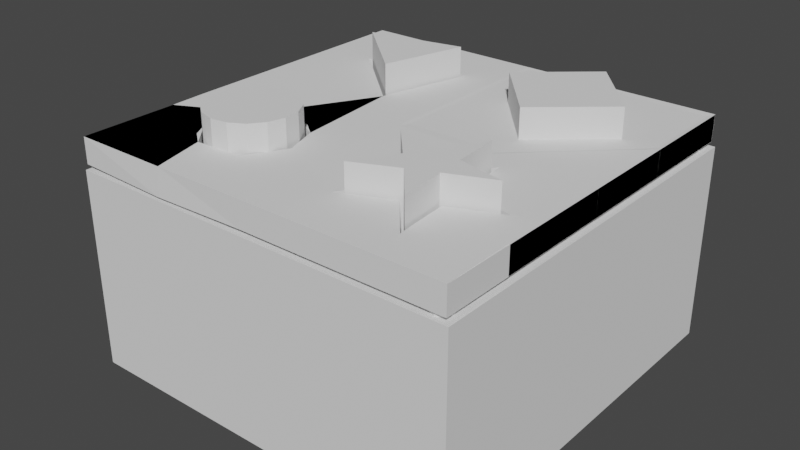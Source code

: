 # Source: Box.blend  (saved by Blender 2.80.75; exported with 4.5.12 LTS)
import bpy
from mathutils import Matrix  # noqa: F401  (used for matrix-valued properties, if any)

bpy.ops.wm.read_factory_settings(use_empty=True)
scene = bpy.context.scene
scene.name = 'Scene'

# ---- collections
col_collection = bpy.data.collections.new('Collection'); scene.collection.children.link(col_collection)

# ---- world
world_world = bpy.data.worlds.new('World'); scene.world = world_world
world_world.use_nodes = True; world_world.node_tree.nodes.clear()
_N = world_world.node_tree.nodes; _L = world_world.node_tree.links
n0 = _N.new('ShaderNodeOutputWorld'); n0.name = 'World Output'; n0.location = (300, 300)
n1 = _N.new('ShaderNodeBackground'); n1.name = 'Background'; n1.location = (10, 300)
n1.inputs[0].default_value = (0.05088, 0.05088, 0.05088, 1.0)
_L.new(n1.outputs[0], n0.inputs[0])
n0.is_active_output = True
world_world.color = (0.05088, 0.05088, 0.05088)
world_world.use_sun_shadow = False
world_world.sun_shadow_jitter_overblur = 0.0

# ---- meshes
me_cube_001 = bpy.data.meshes.new('Cube.001')
me_cube_001.from_pydata([(0.04453, -1.0, 0.1604), (0.04453, 1.0, 0.1604), (2.045, -1.0, 0.1604), (2.045, 1.0, 0.1604), (1.697, -0.8286, 0.1604), (1.515, -0.6146, 0.1604), (1.668, -0.5493, 0.1604), (1.258, -0.7281, 0.1604), (1.928, -0.4425, 0.1604), (1.405, -0.4891, 0.1604), (1.653, -0.3834, 0.1604), (1.491, -0.3461, 0.1604), (1.218, -0.2798, 0.1604), (1.632, -0.1034, 0.1604), (1.791, 0.4814, 0.1603), (1.526, 0.2532, 0.1603), (1.298, 0.5186, 0.1603), (1.563, 0.7468, 0.1603), (0.7224, 0.2148, 0.1604), (0.3064, 0.5882, 0.1604), (0.8548, 0.697, 0.1604), (0.3497, -0.5777, 0.1604), (0.364, -0.3878, 0.1604), (0.3974, -0.6622, 0.1604), (0.338, -0.4813, 0.1604), (0.5084, -0.2636, 0.1604), (0.4238, -0.3114, 0.1604), (0.4739, -0.7221, 0.1604), (0.6047, -0.2519, 0.1604), (0.5674, -0.7481, 0.1604), (0.6983, -0.2779, 0.1604), (0.6637, -0.7364, 0.1604), (0.7747, -0.3378, 0.1604), (0.7483, -0.6886, 0.1604), (0.8081, -0.6122, 0.1604), (0.8224, -0.4223, 0.1604), (0.8338, -0.5157, 0.1604), (1.545, 2.384e-07, 0.1604), (1.045, 1.0, 0.1604), (2.045, 0.0, 0.1604), (1.045, -1.0, 0.1604), (0.04453, -0.5, 0.1604), (0.5445, 1.0, 0.1604), (2.045, 0.5, 0.1604), (1.545, -1.0, 0.1604), (0.04453, 0.5, 0.1604), (1.545, 1.0, 0.1604), (2.045, -0.5, 0.1604), (0.5445, -1.0, 0.1604), (0.5445, -0.7417, 0.1604), (1.775, 0.5, 0.1603), (1.788, -0.5, 0.1604), (0.5445, 0.3745, 0.1604), (0.5445, 0.6355, 0.1604), (1.545, -0.2541, 0.1604), (1.545, 0.7308, 0.1603), (0.5445, -0.2592, 0.1604), (0.04453, 0.0, 0.1604), (0.3402, -0.5, 0.1604), (1.545, -0.6494, 0.1604), (1.545, 0.2692, 0.1603), (0.4047, 0.5, 0.1604), (1.314, 0.5, 0.1603), (0.8007, 0.5, 0.1604), (0.5445, 8.941e-08, 0.1604), (1.399, -0.5, 0.1604), (0.8319, -0.5, 0.1604), (1.045, 0.5, 0.1604), (1.045, 1.639e-07, 0.1604), (1.045, -0.5, 0.1604), (0.04453, -1.0, 0.02812), (0.04453, 1.0, 0.02812), (2.045, -1.0, 0.02812), (2.045, 1.0, 0.02812), (1.697, -0.8286, 0.02812), (1.515, -0.6146, 0.02812), (1.668, -0.5493, 0.02812), (1.258, -0.7281, 0.02812), (1.928, -0.4425, 0.02812), (1.405, -0.4891, 0.02812), (1.653, -0.3834, 0.02812), (1.491, -0.3461, 0.02812), (1.218, -0.2798, 0.02812), (1.632, -0.1034, 0.02812), (1.791, 0.4814, 0.02825), (1.526, 0.2532, 0.02825), (1.298, 0.5186, 0.02825), (1.563, 0.7468, 0.02825), (0.7224, 0.2148, 0.02812), (0.3064, 0.5882, 0.02812), (0.8548, 0.697, 0.02812), (0.3497, -0.5777, 0.02812), (0.364, -0.3878, 0.02812), (0.3974, -0.6622, 0.02812), (0.338, -0.4813, 0.02812), (0.5084, -0.2636, 0.02812), (0.4238, -0.3114, 0.02812), (0.4739, -0.7221, 0.02812), (0.6047, -0.2519, 0.02812), (0.5674, -0.7481, 0.02812), (0.6983, -0.2779, 0.02812), (0.6637, -0.7364, 0.02812), (0.7747, -0.3378, 0.02812), (0.7483, -0.6886, 0.02812), (0.8081, -0.6122, 0.02812), (0.8224, -0.4223, 0.02812), (0.8338, -0.5157, 0.02812), (1.545, 2.384e-07, 0.02812), (1.045, 1.0, 0.02812), (2.045, 0.0, 0.02812), (1.045, -1.0, 0.02812), (0.04453, -0.5, 0.02812), (0.5445, 1.0, 0.02812), (2.045, 0.5, 0.02812), (1.545, -1.0, 0.02812), (0.04453, 0.5, 0.02812), (1.545, 1.0, 0.02812), (2.045, -0.5, 0.02812), (0.5445, -1.0, 0.02812), (0.5445, -0.7417, 0.02812), (1.775, 0.5, 0.02825), (1.788, -0.5, 0.02812), (0.5445, 0.3745, 0.02812), (0.5445, 0.6355, 0.02812), (1.545, -0.2541, 0.02812), (1.545, 0.7308, 0.02825), (0.5445, -0.2592, 0.02812), (0.04453, 0.0, 0.02812), (0.3402, -0.5, 0.02812), (1.545, -0.6494, 0.02812), (1.545, 0.2692, 0.02825), (0.4047, 0.5, 0.02812), (1.314, 0.5, 0.02825), (0.8007, 0.5, 0.02812), (0.5445, 8.941e-08, 0.02812), (1.399, -0.5, 0.02812), (0.8319, -0.5, 0.02812), (1.045, 0.5, 0.02812), (1.045, 1.639e-07, 0.02812), (1.045, -0.5, 0.02812)], [], [(94, 92, 22, 24), (44, 114, 72, 2), (125, 55, 16, 86), (83, 80, 10, 13), (65, 135, 79, 9), (76, 74, 4, 6), (82, 81, 11, 12), (124, 83, 13, 54), (60, 130, 85, 15), (75, 77, 7, 5), (2, 47, 51, 6, 4, 59, 44), (51, 121, 76, 6), (79, 82, 12, 9), (41, 111, 70, 0), (53, 123, 90, 20), (132, 86, 16, 62), (100, 102, 32, 30), (61, 131, 89, 19), (120, 84, 14, 50), (96, 95, 25, 26), (136, 106, 36, 66), (51, 47, 39, 37, 54, 13, 10, 8), (98, 100, 30, 28), (102, 105, 35, 32), (92, 96, 26, 22), (93, 91, 21, 23), (58, 128, 94, 24), (104, 103, 33, 34), (126, 56, 25, 95), (103, 101, 31, 33), (97, 93, 23, 27), (106, 104, 34, 36), (54, 37, 68, 69, 65, 9, 12, 11), (119, 49, 29, 99), (80, 78, 8, 10), (63, 133, 88, 18), (5, 7, 65, 69, 40, 44, 59), (113, 73, 3, 43), (99, 29, 31, 101), (112, 71, 1, 42), (43, 3, 46, 55, 17, 50), (24, 22, 26, 25, 56, 64, 57, 41, 58), (41, 0, 48, 49, 27, 23, 21, 58), (37, 39, 43, 50, 14, 60), (57, 64, 52, 61, 45), (64, 68, 67, 63, 18, 52), (55, 46, 38, 67, 62, 16), (42, 1, 45, 61, 19, 53), (67, 38, 42, 53, 20, 63), (69, 68, 64, 56, 28, 30, 32, 35, 66), (67, 68, 37, 60, 15, 62), (40, 69, 66, 36, 34, 33, 31, 29, 49, 48), (72, 114, 129, 74, 76, 121, 117), (121, 78, 80, 83, 124, 107, 109, 117), (124, 81, 82, 79, 135, 139, 138, 107), (75, 129, 114, 110, 139, 135, 77), (113, 120, 87, 125, 116, 73), (94, 128, 111, 127, 134, 126, 95, 96, 92), (111, 128, 91, 93, 97, 119, 118, 70), (107, 130, 84, 120, 113, 109), (127, 115, 131, 122, 134), (134, 122, 88, 133, 137, 138), (125, 86, 132, 137, 108, 116), (112, 123, 89, 131, 115, 71), (137, 133, 90, 123, 112, 108), (139, 136, 105, 102, 100, 98, 126, 134, 138), (137, 132, 85, 130, 107, 138), (110, 118, 119, 99, 101, 103, 104, 106, 136, 139), (59, 129, 75, 5), (20, 90, 133, 63), (19, 89, 123, 53), (52, 122, 131, 61), (18, 88, 122, 52), (14, 84, 130, 60), (87, 120, 50, 17), (87, 17, 55, 125), (85, 132, 62, 15), (7, 77, 135, 65), (81, 124, 54, 11), (4, 74, 129, 59), (8, 78, 121, 51), (105, 136, 66, 35), (21, 91, 128, 58), (98, 28, 56, 126), (97, 27, 49, 119), (108, 112, 42, 38), (116, 108, 38, 46), (73, 116, 46, 3), (109, 113, 43, 39), (117, 109, 39, 47), (72, 117, 47, 2), (40, 110, 114, 44), (48, 118, 110, 40), (0, 70, 118, 48), (57, 127, 111, 41), (45, 115, 127, 57), (1, 71, 115, 45)])
_uv = me_cube_001.uv_layers.new(name='UVMap')
_uv.uv.foreach_set('vector', [0.375, 0.8436, 0.3125, 0.8436, 0.3125, 0.8436, 0.375, 0.8436, 0.375, 0.8125, 0.375, 0.8125, 0.375, 0.75, 0.375, 0.75, 0.0, 0.0, 0.0, 0.0, 0.0, 0.0, 0.0, 0.0, 0.0, 0.0, 0.0, 0.0, 0.0, 0.0, 0.0, 0.0, 0.0, 0.0, 0.0, 0.0, 0.0, 0.0, 0.0, 0.0, 0.0, 0.0, 0.0, 0.0, 0.0, 0.0, 0.0, 0.0, 0.0, 0.0, 0.0, 0.0, 0.0, 0.0, 0.0, 0.0, 0.0, 0.0, 0.0, 0.0, 0.0, 0.0, 0.0, 0.0, 0.5436, 0.7325, 0.5436, 0.7325, 0.5436, 0.75, 0.5436, 0.75, 0.0, 0.0, 0.0, 0.0, 0.0, 0.0, 0.0, 0.0, 0.375, 0.75, 0.375, 0.6875, 0.0, 0.0, 0.0, 0.0, 0.0, 0.0, 0.0, 0.0, 0.375, 0.8125, 0.0, 0.0, 0.0, 0.0, 0.0, 0.0, 0.0, 0.0, 0.0, 0.0, 0.0, 0.0, 0.0, 0.0, 0.0, 0.0, 0.375, 0.0625, 0.375, 0.0625, 0.375, 0.0, 0.375, 0.0, 0.4342, 0.4342, 0.4342, 0.4342, 1.0, 1.0, 1.0, 1.0, 0.0, 0.0, 0.0, 0.0, 0.0, 0.0, 0.0, 0.0, 0.0625, 0.8436, 0.0, 0.8436, 0.0, 0.8436, 0.0625, 0.8436, 0.2363, 0.0, 0.2363, 0.0, 0.0, 0.0, 0.0, 0.0, 0.5056, 0.465, 0.5436, 0.5, 0.5436, 0.5, 0.5056, 0.465, 0.25, 0.8436, 0.1875, 0.8436, 0.1875, 0.8436, 0.25, 0.8436, 0.8871, 0.8436, 0.8769, 0.8436, 0.8769, 0.8436, 0.8871, 0.8436, 0.0, 0.0, 0.375, 0.6875, 0.375, 0.625, 0.3255, 0.4386, 0.0, 0.0, 0.0, 0.0, 0.0, 0.0, 0.0, 0.0, 0.0, 0.0, 0.0625, 0.8436, 0.0625, 0.8436, 0.0, 0.0, 1.0, 0.8436, 0.9375, 0.8436, 0.9375, 0.8436, 1.0, 0.8436, 0.3125, 0.8436, 0.25, 0.8436, 0.25, 0.8436, 0.3125, 0.8436, 0.5, 0.8436, 0.4375, 0.8436, 0.4375, 0.8436, 0.5, 0.8436, 0.3871, 0.8436, 0.3871, 0.8436, 0.375, 0.8436, 0.375, 0.8436, 0.8125, 0.8436, 0.75, 0.8436, 0.75, 0.8436, 0.8125, 0.8436, 0.0, 0.0, 0.0, 0.0, 0.1875, 0.8436, 0.1875, 0.8436, 0.75, 0.8436, 0.6875, 0.8436, 0.6875, 0.8436, 0.75, 0.8436, 0.5625, 0.8436, 0.5, 0.8436, 0.5, 0.8436, 0.5625, 0.8436, 0.8769, 0.8436, 0.0, 0.0, 0.0, 0.0, 0.8769, 0.8436, 0.0, 0.0, 0.3255, 0.4386, 0.2798, 0.2193, 0.5543, 0.5271, 0.0, 0.0, 0.0, 0.0, 0.0, 0.0, 0.0, 0.0, 0.0, 0.0, 0.0, 0.0, 0.0, 0.0, 0.0, 0.0, 0.0, 0.0, 0.0, 0.0, 0.0, 0.0, 0.0, 0.0, 1.0, 0.5915, 1.0, 0.5915, 1.0, 0.0, 1.0, 0.0, 0.0, 0.0, 0.0, 0.0, 0.0, 0.0, 0.5543, 0.5271, 0.375, 0.875, 0.375, 0.8125, 0.0, 0.0, 0.375, 0.5625, 0.375, 0.5, 0.375, 0.5, 0.375, 0.5625, 0.0, 0.0, 0.0, 0.0, 0.6875, 0.8436, 0.6875, 0.8436, 0.375, 0.3125, 0.375, 0.25, 0.375, 0.25, 0.375, 0.3125, 0.375, 0.5625, 0.375, 0.5, 0.375, 0.4375, 0.0, 0.0, 0.0, 0.0, 0.5056, 0.465, 0.375, 0.8436, 0.3125, 0.8436, 0.25, 0.8436, 0.1875, 0.8436, 0.0, 0.0, 0.2341, 0.0, 0.375, 0.125, 0.375, 0.0625, 0.3871, 0.8436, 0.375, 0.0625, 0.375, 1.0, 0.375, 0.9375, 0.0, 0.0, 0.5625, 0.8436, 0.5, 0.8436, 0.4375, 0.8436, 0.3871, 0.8436, 0.3255, 0.4386, 0.375, 0.625, 0.375, 0.5625, 0.5056, 0.465, 0.5436, 0.5, 0.5436, 0.7325, 0.375, 0.125, 0.2341, 0.0, 0.5724, 0.0, 0.2363, 0.0, 0.375, 0.1875, 0.2341, 0.0, 0.2798, 0.2193, 0.4112, 0.2432, 1.0, 0.5915, 1.0, 0.0, 0.5724, 0.0, 0.0, 0.0, 0.375, 0.4375, 0.375, 0.375, 0.4112, 0.2432, 0.0, 0.0, 0.0, 0.0, 0.375, 0.3125, 0.375, 0.25, 0.375, 0.1875, 0.2363, 0.0, 0.0, 0.0, 0.4342, 0.4342, 0.4112, 0.2432, 0.375, 0.375, 0.375, 0.3125, 0.4342, 0.4342, 1.0, 1.0, 1.0, 0.5915, 0.5543, 0.5271, 0.2798, 0.2193, 0.2341, 0.0, 0.0, 0.0, 0.0, 0.0, 0.0625, 0.8436, 0.0, 0.8436, 0.9375, 0.8436, 0.8871, 0.8436, 0.4112, 0.2432, 0.2798, 0.2193, 0.3255, 0.4386, 0.5436, 0.7325, 0.5436, 0.75, 0.0, 0.0, 0.375, 0.875, 0.5543, 0.5271, 0.8871, 0.8436, 0.8769, 0.8436, 0.8125, 0.8436, 0.75, 0.8436, 0.6875, 0.8436, 0.0, 0.0, 0.0, 0.0, 0.375, 0.9375, 0.375, 0.75, 0.375, 0.8125, 0.0, 0.0, 0.0, 0.0, 0.0, 0.0, 0.0, 0.0, 0.375, 0.6875, 0.0, 0.0, 0.0, 0.0, 0.0, 0.0, 0.0, 0.0, 0.0, 0.0, 0.3255, 0.4386, 0.375, 0.625, 0.375, 0.6875, 0.0, 0.0, 0.0, 0.0, 0.0, 0.0, 0.0, 0.0, 0.0, 0.0, 0.5543, 0.5271, 0.2798, 0.2193, 0.3255, 0.4386, 0.0, 0.0, 0.0, 0.0, 0.375, 0.8125, 0.375, 0.875, 0.5543, 0.5271, 0.0, 0.0, 0.0, 0.0, 0.375, 0.5625, 0.5056, 0.465, 0.0, 0.0, 0.0, 0.0, 0.375, 0.4375, 0.375, 0.5, 0.375, 0.8436, 0.3871, 0.8436, 0.375, 0.0625, 0.375, 0.125, 0.2341, 0.0, 0.0, 0.0, 0.1875, 0.8436, 0.25, 0.8436, 0.3125, 0.8436, 0.375, 0.0625, 0.3871, 0.8436, 0.4375, 0.8436, 0.5, 0.8436, 0.5625, 0.8436, 0.0, 0.0, 0.375, 0.9375, 0.375, 1.0, 0.3255, 0.4386, 0.5436, 0.7325, 0.5436, 0.5, 0.5056, 0.465, 0.375, 0.5625, 0.375, 0.625, 0.375, 0.125, 0.375, 0.1875, 0.2363, 0.0, 0.5724, 0.0, 0.2341, 0.0, 0.2341, 0.0, 0.5724, 0.0, 1.0, 0.0, 1.0, 0.5915, 0.4112, 0.2432, 0.2798, 0.2193, 0.0, 0.0, 0.0, 0.0, 0.0, 0.0, 0.4112, 0.2432, 0.375, 0.375, 0.375, 0.4375, 0.375, 0.3125, 0.4342, 0.4342, 0.0, 0.0, 0.2363, 0.0, 0.375, 0.1875, 0.375, 0.25, 0.4112, 0.2432, 1.0, 0.5915, 1.0, 1.0, 0.4342, 0.4342, 0.375, 0.3125, 0.375, 0.375, 0.5543, 0.5271, 0.8871, 0.8436, 0.9375, 0.8436, 0.0, 0.8436, 0.0625, 0.8436, 0.0, 0.0, 0.0, 0.0, 0.2341, 0.0, 0.2798, 0.2193, 0.4112, 0.2432, 0.0, 0.0, 0.5436, 0.75, 0.5436, 0.7325, 0.3255, 0.4386, 0.2798, 0.2193, 0.375, 0.875, 0.375, 0.9375, 0.0, 0.0, 0.0, 0.0, 0.6875, 0.8436, 0.75, 0.8436, 0.8125, 0.8436, 0.8769, 0.8436, 0.8871, 0.8436, 0.5543, 0.5271, 0.0, 0.0, 0.0, 0.0, 0.0, 0.0, 0.0, 0.0, 1.0, 1.0, 1.0, 1.0, 1.0, 0.5915, 1.0, 0.5915, 0.0, 0.0, 0.0, 0.0, 0.4342, 0.4342, 0.4342, 0.4342, 0.5724, 0.0, 0.5724, 0.0, 0.2363, 0.0, 0.2363, 0.0, 1.0, 0.0, 1.0, 0.0, 0.5724, 0.0, 0.5724, 0.0, 0.5436, 0.5, 0.5436, 0.5, 0.5436, 0.7325, 0.5436, 0.7325, 0.0, 0.0, 0.5056, 0.465, 0.5056, 0.465, 0.0, 0.0, 0.0, 0.0, 0.0, 0.0, 0.0, 0.0, 0.0, 0.0, 0.5436, 0.75, 0.0, 0.0, 0.0, 0.0, 0.5436, 0.75, 0.0, 0.0, 0.0, 0.0, 0.0, 0.0, 0.0, 0.0, 0.0, 0.0, 0.0, 0.0, 0.0, 0.0, 0.0, 0.0, 0.0, 0.0, 0.0, 0.0, 0.0, 0.0, 0.0, 0.0, 0.0, 0.0, 0.0, 0.0, 0.0, 0.0, 0.0, 0.0, 0.9375, 0.8436, 0.8871, 0.8436, 0.8871, 0.8436, 0.9375, 0.8436, 0.4375, 0.8436, 0.4375, 0.8436, 0.3871, 0.8436, 0.3871, 0.8436, 0.0, 0.0, 0.0, 0.0, 0.0, 0.0, 0.0, 0.0, 0.5625, 0.8436, 0.5625, 0.8436, 0.0, 0.0, 0.0, 0.0, 0.375, 0.375, 0.375, 0.3125, 0.375, 0.3125, 0.375, 0.375, 0.375, 0.4375, 0.375, 0.375, 0.375, 0.375, 0.375, 0.4375, 0.375, 0.5, 0.375, 0.4375, 0.375, 0.4375, 0.375, 0.5, 0.375, 0.625, 0.375, 0.5625, 0.375, 0.5625, 0.375, 0.625, 0.375, 0.6875, 0.375, 0.625, 0.375, 0.625, 0.375, 0.6875, 0.375, 0.75, 0.375, 0.6875, 0.375, 0.6875, 0.375, 0.75, 0.375, 0.875, 0.375, 0.875, 0.375, 0.8125, 0.375, 0.8125, 0.375, 0.9375, 0.375, 0.9375, 0.375, 0.875, 0.375, 0.875, 0.375, 1.0, 0.375, 1.0, 0.375, 0.9375, 0.375, 0.9375, 0.375, 0.125, 0.375, 0.125, 0.375, 0.0625, 0.375, 0.0625, 0.375, 0.1875, 0.375, 0.1875, 0.375, 0.125, 0.375, 0.125, 0.375, 0.25, 0.375, 0.25, 0.375, 0.1875, 0.375, 0.1875])
me_cube_001.use_remesh_fix_poles = True
me_cube_001.use_remesh_preserve_attributes = False
me_cube_001.use_mirror_vertex_groups = False
me_cube_001.update()
me_cube_002 = bpy.data.meshes.new('Cube.002')
me_cube_002.from_pydata([(-0.225, -0.225, -0.1844), (-0.225, -0.225, 0.1844), (-0.225, 0.225, -0.1844), (-0.225, 0.225, 0.1844), (0.225, -0.225, -0.1844), (0.225, -0.225, 0.1844), (0.225, 0.225, -0.1844), (0.225, 0.225, 0.1844)], [], [(0, 1, 3, 2), (2, 3, 7, 6), (6, 7, 5, 4), (4, 5, 1, 0), (2, 6, 4, 0), (7, 3, 1, 5)])
_uv = me_cube_002.uv_layers.new(name='UVMap')
_uv.uv.foreach_set('vector', [0.375, 0.0, 0.625, 0.0, 0.625, 0.25, 0.375, 0.25, 0.375, 0.25, 0.625, 0.25, 0.625, 0.5, 0.375, 0.5, 0.375, 0.5, 0.625, 0.5, 0.625, 0.75, 0.375, 0.75, 0.375, 0.75, 0.625, 0.75, 0.625, 1.0, 0.375, 1.0, 0.125, 0.5, 0.375, 0.5, 0.375, 0.75, 0.125, 0.75, 0.625, 0.5, 0.875, 0.5, 0.875, 0.75, 0.625, 0.75])
me_cube_002.use_remesh_fix_poles = True
me_cube_002.use_remesh_preserve_attributes = False
me_cube_002.use_mirror_vertex_groups = False
me_cube_002.update()
me_plane = bpy.data.meshes.new('Plane')
me_plane.from_pydata([(-0.3, -4.967e-09, -0.1853), (0.15, -0.225, -0.1853), (-0.3, -4.967e-09, 0.1853), (0.15, 0.225, -0.1853), (0.15, -0.225, 0.1853), (0.15, 0.225, 0.1853)], [], [(0, 3, 1), (2, 4, 5), (3, 0, 2, 5), (1, 3, 5, 4), (0, 1, 4, 2)])
_uv = me_plane.uv_layers.new(name='UVMap')
_uv.uv.foreach_set('vector', [0.0, 0.0, 1.0, 1.0, 1.0, 0.0, 0.0, 0.0, 1.0, 0.0, 1.0, 1.0, 1.0, 1.0, 0.0, 0.0, 0.0, 0.0, 1.0, 1.0, 1.0, 0.0, 1.0, 1.0, 1.0, 1.0, 1.0, 0.0, 0.0, 0.0, 1.0, 0.0, 1.0, 0.0, 0.0, 0.0])
me_plane.use_remesh_fix_poles = True
me_plane.use_remesh_preserve_attributes = False
me_plane.use_mirror_vertex_groups = False
me_plane.update()
me_cylinder = bpy.data.meshes.new('Cylinder')
me_cylinder.from_pydata([(-4.638e-08, 0.2239, -0.1664), (-4.638e-08, 0.2239, 0.1664), (0.08569, 0.2069, -0.1664), (0.08569, 0.2069, 0.1664), (0.1583, 0.1583, -0.1664), (0.1583, 0.1583, 0.1664), (0.2069, 0.08569, -0.1664), (0.2069, 0.08569, 0.1664), (0.2239, 1.288e-09, -0.1664), (0.2239, 1.288e-09, 0.1664), (0.2069, -0.08569, -0.1664), (0.2069, -0.08569, 0.1664), (0.1583, -0.1583, -0.1664), (0.1583, -0.1583, 0.1664), (0.08569, -0.2069, -0.1664), (0.08569, -0.2069, 0.1664), (-1.569e-08, -0.2239, -0.1664), (-1.569e-08, -0.2239, 0.1664), (-0.08569, -0.2069, -0.1664), (-0.08569, -0.2069, 0.1664), (-0.1583, -0.1583, -0.1664), (-0.1583, -0.1583, 0.1664), (-0.2069, -0.08569, -0.1664), (-0.2069, -0.08569, 0.1664), (-0.2239, 1.284e-08, -0.1664), (-0.2239, 1.284e-08, 0.1664), (-0.2069, 0.08569, -0.1664), (-0.2069, 0.08569, 0.1664), (-0.1583, 0.1583, -0.1664), (-0.1583, 0.1583, 0.1664), (-0.08569, 0.2069, -0.1664), (-0.08569, 0.2069, 0.1664)], [], [(0, 1, 3, 2), (2, 3, 5, 4), (4, 5, 7, 6), (6, 7, 9, 8), (8, 9, 11, 10), (10, 11, 13, 12), (12, 13, 15, 14), (14, 15, 17, 16), (16, 17, 19, 18), (18, 19, 21, 20), (20, 21, 23, 22), (22, 23, 25, 24), (24, 25, 27, 26), (26, 27, 29, 28), (3, 1, 31, 29, 27, 25, 23, 21, 19, 17, 15, 13, 11, 9, 7, 5), (28, 29, 31, 30), (30, 31, 1, 0), (0, 2, 4, 6, 8, 10, 12, 14, 16, 18, 20, 22, 24, 26, 28, 30)])
_uv = me_cylinder.uv_layers.new(name='UVMap')
_uv.uv.foreach_set('vector', [1.0, 0.5, 1.0, 1.0, 0.9375, 1.0, 0.9375, 0.5, 0.9375, 0.5, 0.9375, 1.0, 0.875, 1.0, 0.875, 0.5, 0.875, 0.5, 0.875, 1.0, 0.8125, 1.0, 0.8125, 0.5, 0.8125, 0.5, 0.8125, 1.0, 0.75, 1.0, 0.75, 0.5, 0.75, 0.5, 0.75, 1.0, 0.6875, 1.0, 0.6875, 0.5, 0.6875, 0.5, 0.6875, 1.0, 0.625, 1.0, 0.625, 0.5, 0.625, 0.5, 0.625, 1.0, 0.5625, 1.0, 0.5625, 0.5, 0.5625, 0.5, 0.5625, 1.0, 0.5, 1.0, 0.5, 0.5, 0.5, 0.5, 0.5, 1.0, 0.4375, 1.0, 0.4375, 0.5, 0.4375, 0.5, 0.4375, 1.0, 0.375, 1.0, 0.375, 0.5, 0.375, 0.5, 0.375, 1.0, 0.3125, 1.0, 0.3125, 0.5, 0.3125, 0.5, 0.3125, 1.0, 0.25, 1.0, 0.25, 0.5, 0.25, 0.5, 0.25, 1.0, 0.1875, 1.0, 0.1875, 0.5, 0.1875, 0.5, 0.1875, 1.0, 0.125, 1.0, 0.125, 0.5, 0.3418, 0.4717, 0.25, 0.49, 0.1582, 0.4717, 0.08029, 0.4197, 0.02827, 0.3418, 0.01, 0.25, 0.02827, 0.1582, 0.08029, 0.08029, 0.1582, 0.02827, 0.25, 0.01, 0.3418, 0.02827, 0.4197, 0.08029, 0.4717, 0.1582, 0.49, 0.25, 0.4717, 0.3418, 0.4197, 0.4197, 0.125, 0.5, 0.125, 1.0, 0.0625, 1.0, 0.0625, 0.5, 0.0625, 0.5, 0.0625, 1.0, 0.0, 1.0, 0.0, 0.5, 0.75, 0.49, 0.8418, 0.4717, 0.9197, 0.4197, 0.9717, 0.3418, 0.99, 0.25, 0.9717, 0.1582, 0.9197, 0.08029, 0.8418, 0.02827, 0.75, 0.01, 0.6582, 0.02827, 0.5803, 0.08029, 0.5283, 0.1582, 0.51, 0.25, 0.5283, 0.3418, 0.5803, 0.4197, 0.6582, 0.4717])
me_cylinder.use_remesh_fix_poles = True
me_cylinder.use_remesh_preserve_attributes = False
me_cylinder.use_mirror_vertex_groups = False
me_cylinder.update()
me_icosphere = bpy.data.meshes.new('Icosphere')
me_icosphere.from_pydata([(0.09132, 0.07963, -0.169), (0.1039, -0.06224, -0.169), (-0.02707, -0.1181, -0.169), (-0.04751, 0.1115, -0.169), (-0.1207, -0.01075, -0.169), (0.1283, -0.3011, -0.169), (0.326, 0.02903, -0.169), (-0.2808, 0.1681, -0.169), (-0.2467, -0.2151, -0.169), (0.07314, 0.319, -0.169), (0.09132, 0.07963, 0.169), (0.1039, -0.06224, 0.169), (-0.02707, -0.1181, 0.169), (-0.1207, -0.01075, 0.169), (-0.04751, 0.1115, 0.169), (0.1283, -0.3011, 0.169), (0.326, 0.02903, 0.169), (-0.2808, 0.1681, 0.169), (-0.2467, -0.2151, 0.169), (0.07314, 0.319, 0.169)], [], [(1, 0, 6), (3, 4, 7), (4, 2, 8), (0, 3, 9), (2, 1, 5), (0, 1, 2, 4, 3), (11, 16, 10), (14, 17, 13), (13, 18, 12), (10, 19, 14), (12, 15, 11), (10, 14, 13, 12, 11), (7, 17, 14, 3), (1, 11, 15, 5), (9, 19, 10, 0), (4, 13, 17, 7), (6, 16, 11, 1), (3, 14, 19, 9), (8, 18, 13, 4), (0, 10, 16, 6), (5, 15, 12, 2), (2, 12, 18, 8)])
_uv = me_icosphere.uv_layers.new(name='UVMap')
_uv.uv.foreach_set('vector', [0.0, 0.0, 0.0, 0.0, 0.0, 0.0, 0.0, 0.0, 0.0, 0.0, 0.0, 0.0, 0.0, 0.0, 0.0, 0.0, 0.0, 0.0, 0.0, 0.0, 0.0, 0.0, 0.0, 0.0, 0.0, 0.0, 0.0, 0.0, 0.0, 0.0, 0.0, 0.0, 0.0, 0.0, 0.0, 0.0, 0.0, 0.0, 0.0, 0.0, 0.0, 0.0, 0.0, 0.0, 0.0, 0.0, 0.0, 0.0, 0.0, 0.0, 0.0, 0.0, 0.0, 0.0, 0.0, 0.0, 0.0, 0.0, 0.0, 0.0, 0.0, 0.0, 0.0, 0.0, 0.0, 0.0, 0.0, 0.0, 0.0, 0.0, 0.0, 0.0, 0.0, 0.0, 0.0, 0.0, 0.0, 0.0, 0.0, 0.0, 0.0, 0.0, 0.0, 0.0, 0.0, 0.0, 0.0, 0.0, 0.0, 0.0, 0.0, 0.0, 0.0, 0.0, 0.0, 0.0, 0.0, 0.0, 0.0, 0.0, 0.0, 0.0, 0.0, 0.0, 0.0, 0.0, 0.0, 0.0, 0.0, 0.0, 0.0, 0.0, 0.0, 0.0, 0.0, 0.0, 0.0, 0.0, 0.0, 0.0, 0.0, 0.0, 0.0, 0.0, 0.0, 0.0, 0.0, 0.0, 0.0, 0.0, 0.0, 0.0, 0.0, 0.0, 0.0, 0.0, 0.0, 0.0, 0.0, 0.0, 0.0, 0.0, 0.0, 0.0, 0.0, 0.0, 0.0, 0.0, 0.0, 0.0, 0.0, 0.0, 0.0, 0.0, 0.0, 0.0, 0.0, 0.0, 0.0, 0.0])
me_icosphere.use_remesh_preserve_volume = False
me_icosphere.use_remesh_preserve_attributes = False
me_icosphere.use_mirror_vertex_groups = False
me_icosphere.update()
me_plane_002 = bpy.data.meshes.new('Plane.002')
me_plane_002.from_pydata([(-1.0, -1.0, -0.1165), (1.0, -1.0, -0.1165), (-1.0, 1.0, -0.1165), (1.0, 1.0, -0.1165), (-0.8707, 0.8707, 0.887), (-0.8707, -0.8707, 0.887), (0.8707, -0.8707, 0.887), (0.8707, 0.8707, 0.887), (-1.0, 1.0, 0.887), (-1.0, -1.0, 0.887), (1.0, -1.0, 0.887), (1.0, 1.0, 0.887), (-0.8707, 0.8707, 0.01979), (-0.8707, -0.8707, 0.01979), (0.8707, -0.8707, 0.01979), (0.8707, 0.8707, 0.01979)], [], [(0, 2, 3, 1), (5, 6, 14, 13), (1, 3, 11, 10), (2, 0, 9, 8), (3, 2, 8, 11), (0, 1, 10, 9), (5, 4, 8, 9), (6, 5, 9, 10), (7, 6, 10, 11), (4, 7, 11, 8), (13, 14, 15, 12), (6, 7, 15, 14), (4, 5, 13, 12), (7, 4, 12, 15)])
_uv = me_plane_002.uv_layers.new(name='UVMap')
_uv.uv.foreach_set('vector', [0.0, 0.0, 0.0, 1.0, 1.0, 1.0, 1.0, 0.0, 0.06467, 0.06467, 0.9353, 0.06467, 0.9353, 0.06467, 0.06467, 0.06467, 1.0, 0.0, 1.0, 1.0, 1.0, 1.0, 1.0, 0.0, 0.0, 1.0, 0.0, 0.0, 0.0, 0.0, 0.0, 1.0, 1.0, 1.0, 0.0, 1.0, 0.0, 1.0, 1.0, 1.0, 0.0, 0.0, 1.0, 0.0, 1.0, 0.0, 0.0, 0.0, 0.06467, 0.06467, 0.06467, 0.9353, 0.0, 1.0, 0.0, 0.0, 0.9353, 0.06467, 0.06467, 0.06467, 0.0, 0.0, 1.0, 0.0, 0.9353, 0.9353, 0.9353, 0.06467, 1.0, 0.0, 1.0, 1.0, 0.06467, 0.9353, 0.9353, 0.9353, 1.0, 1.0, 0.0, 1.0, 0.06467, 0.06467, 0.9353, 0.06467, 0.9353, 0.9353, 0.06467, 0.9353, 0.9353, 0.06467, 0.9353, 0.9353, 0.9353, 0.9353, 0.9353, 0.06467, 0.06467, 0.9353, 0.06467, 0.06467, 0.06467, 0.06467, 0.06467, 0.9353, 0.9353, 0.9353, 0.06467, 0.9353, 0.06467, 0.9353, 0.9353, 0.9353])
me_plane_002.use_remesh_preserve_volume = False
me_plane_002.use_remesh_preserve_attributes = False
me_plane_002.use_mirror_vertex_groups = False
me_plane_002.update()
me_plane_005 = bpy.data.meshes.new('Plane.005')
me_plane_005.from_pydata([(-1.048, 0.6, 0.9432), (-1.048, 0.4, 0.9432), (-1.013, 0.6, 0.9286), (-1.013, 0.4, 0.9286), (-0.998, 0.6, 0.8932), (-0.998, 0.4, 0.8932), (-1.013, 0.6, 0.8578), (-1.013, 0.4, 0.8578), (-1.048, 0.6, 0.8432), (-1.048, 0.4, 0.8432), (-1.083, 0.6, 0.8578), (-1.083, 0.4, 0.8578), (-1.098, 0.6, 0.8932), (-1.098, 0.4, 0.8932), (-1.083, 0.6, 0.9286), (-1.083, 0.4, 0.9286), (-1.013, 0.4344, 0.8869), (-0.8749, 0.4344, 0.8869), (-1.013, 0.5656, 0.8869), (-0.8749, 0.5656, 0.8869), (-1.013, 0.5656, 0.9044), (-1.013, 0.4344, 0.9044), (-0.8749, 0.4344, 0.9044), (-0.8749, 0.5656, 0.9044), (-1.048, -0.4, 0.9432), (-1.048, -0.6, 0.9432), (-1.013, -0.4, 0.9286), (-1.013, -0.6, 0.9286), (-0.998, -0.4, 0.8932), (-0.998, -0.6, 0.8932), (-1.013, -0.4, 0.8578), (-1.013, -0.6, 0.8578), (-1.048, -0.4, 0.8432), (-1.048, -0.6, 0.8432), (-1.083, -0.4, 0.8578), (-1.083, -0.6, 0.8578), (-1.098, -0.4, 0.8932), (-1.098, -0.6, 0.8932), (-1.083, -0.4, 0.9286), (-1.083, -0.6, 0.9286), (-1.013, -0.5656, 0.8869), (-0.8749, -0.5656, 0.8869), (-1.013, -0.4344, 0.8869), (-0.8749, -0.4344, 0.8869), (-1.013, -0.4344, 0.9044), (-1.013, -0.5656, 0.9044), (-0.8749, -0.5656, 0.9044), (-0.8749, -0.4344, 0.9044)], [], [(0, 1, 3, 2), (2, 3, 5, 4), (4, 5, 7, 6), (6, 7, 9, 8), (8, 9, 11, 10), (10, 11, 13, 12), (3, 1, 15, 13, 11, 9, 7, 5), (12, 13, 15, 14), (14, 15, 1, 0), (0, 2, 4, 6, 8, 10, 12, 14), (16, 18, 19, 17), (21, 22, 23, 20), (17, 19, 23, 22), (18, 16, 21, 20), (19, 18, 20, 23), (16, 17, 22, 21), (24, 25, 27, 26), (26, 27, 29, 28), (28, 29, 31, 30), (30, 31, 33, 32), (32, 33, 35, 34), (34, 35, 37, 36), (27, 25, 39, 37, 35, 33, 31, 29), (36, 37, 39, 38), (38, 39, 25, 24), (24, 26, 28, 30, 32, 34, 36, 38), (40, 42, 43, 41), (45, 46, 47, 44), (41, 43, 47, 46), (42, 40, 45, 44), (43, 42, 44, 47), (40, 41, 46, 45)])
_uv = me_plane_005.uv_layers.new(name='UVMap')
_uv.uv.foreach_set('vector', [1.0, 0.5, 1.0, 1.0, 0.875, 1.0, 0.875, 0.5, 0.875, 0.5, 0.875, 1.0, 0.75, 1.0, 0.75, 0.5, 0.75, 0.5, 0.75, 1.0, 0.625, 1.0, 0.625, 0.5, 0.625, 0.5, 0.625, 1.0, 0.5, 1.0, 0.5, 0.5, 0.5, 0.5, 0.5, 1.0, 0.375, 1.0, 0.375, 0.5, 0.375, 0.5, 0.375, 1.0, 0.25, 1.0, 0.25, 0.5, 0.4197, 0.4197, 0.25, 0.49, 0.08029, 0.4197, 0.01, 0.25, 0.08029, 0.08029, 0.25, 0.01, 0.4197, 0.08029, 0.49, 0.25, 0.25, 0.5, 0.25, 1.0, 0.125, 1.0, 0.125, 0.5, 0.125, 0.5, 0.125, 1.0, 0.0, 1.0, 0.0, 0.5, 0.75, 0.49, 0.9197, 0.4197, 0.99, 0.25, 0.9197, 0.08029, 0.75, 0.01, 0.5803, 0.08029, 0.51, 0.25, 0.5803, 0.4197, 0.0, 0.0, 0.0, 1.0, 1.0, 1.0, 1.0, 0.0, 0.0, 0.0, 1.0, 0.0, 1.0, 1.0, 0.0, 1.0, 1.0, 0.0, 1.0, 1.0, 1.0, 1.0, 1.0, 0.0, 0.0, 1.0, 0.0, 0.0, 0.0, 0.0, 0.0, 1.0, 1.0, 1.0, 0.0, 1.0, 0.0, 1.0, 1.0, 1.0, 0.0, 0.0, 1.0, 0.0, 1.0, 0.0, 0.0, 0.0, 1.0, 0.5, 1.0, 1.0, 0.875, 1.0, 0.875, 0.5, 0.875, 0.5, 0.875, 1.0, 0.75, 1.0, 0.75, 0.5, 0.75, 0.5, 0.75, 1.0, 0.625, 1.0, 0.625, 0.5, 0.625, 0.5, 0.625, 1.0, 0.5, 1.0, 0.5, 0.5, 0.5, 0.5, 0.5, 1.0, 0.375, 1.0, 0.375, 0.5, 0.375, 0.5, 0.375, 1.0, 0.25, 1.0, 0.25, 0.5, 0.4197, 0.4197, 0.25, 0.49, 0.08029, 0.4197, 0.01, 0.25, 0.08029, 0.08029, 0.25, 0.01, 0.4197, 0.08029, 0.49, 0.25, 0.25, 0.5, 0.25, 1.0, 0.125, 1.0, 0.125, 0.5, 0.125, 0.5, 0.125, 1.0, 0.0, 1.0, 0.0, 0.5, 0.75, 0.49, 0.9197, 0.4197, 0.99, 0.25, 0.9197, 0.08029, 0.75, 0.01, 0.5803, 0.08029, 0.51, 0.25, 0.5803, 0.4197, 0.0, 0.0, 0.0, 1.0, 1.0, 1.0, 1.0, 0.0, 0.0, 0.0, 1.0, 0.0, 1.0, 1.0, 0.0, 1.0, 1.0, 0.0, 1.0, 1.0, 1.0, 1.0, 1.0, 0.0, 0.0, 1.0, 0.0, 0.0, 0.0, 0.0, 0.0, 1.0, 1.0, 1.0, 0.0, 1.0, 0.0, 1.0, 1.0, 1.0, 0.0, 0.0, 1.0, 0.0, 1.0, 0.0, 0.0, 0.0])
me_plane_005.use_remesh_preserve_volume = False
me_plane_005.use_remesh_preserve_attributes = False
me_plane_005.use_mirror_vertex_groups = False
me_plane_005.update()
me_bottom_hull_1 = bpy.data.meshes.new('Bottom_hull_1')
me_bottom_hull_1.from_pydata([(-0.8645, 0.8397, 0.05074), (-1.008, -1.008, -0.1245), (0.02741, -1.008, -0.1245), (-1.008, -1.008, 0.05074), (-1.008, 0.8397, -0.1245), (0.02741, 0.8397, 0.03481), (0.02741, -1.008, 0.05074), (0.02741, 0.8397, -0.1245), (-1.008, 0.8397, 0.05074), (0.02741, -0.8644, 0.05074)], [], [(6, 5, 9), (1, 2, 3), (2, 1, 4), (1, 3, 4), (4, 0, 5), (3, 2, 6), (0, 3, 6), (2, 5, 6), (2, 4, 7), (5, 2, 7), (4, 5, 7), (3, 0, 8), (0, 4, 8), (4, 3, 8), (5, 0, 9), (0, 6, 9)])
_uv = me_bottom_hull_1.uv_layers.new(name='UVMap')
_uv.uv.foreach_set('vector', [0.0, 1.0, 1.0, 1.0, 0.07762, 1.0, 0.0, 0.0, 0.0, 1.0, 0.0, 0.0, 0.0, 1.0, 0.0, 0.0, 1.0, 9.755e-05, 0.0, 0.0, 0.0, 0.0, 1.0, 9.755e-05, 1.0, 9.755e-05, 1.0, 0.1386, 1.0, 1.0, 0.0, 0.0, 0.0, 1.0, 0.0, 1.0, 1.0, 0.1386, 0.0, 0.0, 0.0, 1.0, 0.0, 1.0, 1.0, 1.0, 0.0, 1.0, 0.0, 1.0, 1.0, 9.755e-05, 1.0, 1.0, 1.0, 1.0, 0.0, 1.0, 1.0, 1.0, 1.0, 9.755e-05, 1.0, 1.0, 1.0, 1.0, 0.0, 0.0, 1.0, 0.1386, 1.0, 9.755e-05, 1.0, 0.1386, 1.0, 9.755e-05, 1.0, 9.755e-05, 1.0, 9.755e-05, 0.0, 0.0, 1.0, 9.755e-05, 1.0, 1.0, 1.0, 0.1386, 0.07762, 1.0, 1.0, 0.1386, 0.0, 1.0, 0.07762, 1.0])
me_bottom_hull_1.use_remesh_preserve_volume = False
me_bottom_hull_1.use_remesh_preserve_attributes = False
me_bottom_hull_1.use_mirror_vertex_groups = False
me_bottom_hull_1.update()
me_bottom_hull_2 = bpy.data.meshes.new('Bottom_hull_2')
me_bottom_hull_2.from_pydata([(1.015, 1.015, 0.895), (-1.008, 0.8398, -0.1245), (-1.008, 0.8398, 0.895), (-1.008, 1.015, -0.1245), (1.015, 0.8398, -0.1245), (-1.008, 1.015, 0.895), (1.015, 0.8398, 0.895), (1.015, 1.015, -0.1245)], [], [(4, 3, 7), (1, 2, 3), (2, 1, 4), (1, 3, 4), (2, 0, 5), (3, 2, 5), (0, 3, 5), (0, 2, 6), (4, 0, 6), (2, 4, 6), (3, 0, 7), (0, 4, 7)])
_uv = me_bottom_hull_2.uv_layers.new(name='UVMap')
_uv.uv.foreach_set('vector', [1.0, 0.0, 0.0, 0.0, 1.0, 0.0, 0.0, 0.0, 0.0, 1.0, 0.0, 0.0, 0.0, 1.0, 0.0, 0.0, 1.0, 0.0, 0.0, 0.0, 0.0, 0.0, 1.0, 0.0, 0.0, 1.0, 1.0, 1.0, 0.0, 1.0, 0.0, 0.0, 0.0, 1.0, 0.0, 1.0, 1.0, 1.0, 0.0, 0.0, 0.0, 1.0, 1.0, 1.0, 0.0, 1.0, 1.0, 1.0, 1.0, 0.0, 1.0, 1.0, 1.0, 1.0, 0.0, 1.0, 1.0, 0.0, 1.0, 1.0, 0.0, 0.0, 1.0, 1.0, 1.0, 0.0, 1.0, 1.0, 1.0, 0.0, 1.0, 0.0])
me_bottom_hull_2.use_remesh_preserve_volume = False
me_bottom_hull_2.use_remesh_preserve_attributes = False
me_bottom_hull_2.use_mirror_vertex_groups = False
me_bottom_hull_2.update()
me_bottom_hull_3 = bpy.data.meshes.new('Bottom_hull_3')
me_bottom_hull_3.from_pydata([(0.8556, -0.004451, 0.05074), (0.02741, -1.008, -0.1245), (1.015, -1.008, -0.1245), (0.02741, -1.008, 0.05074), (0.02741, -0.004451, -0.1245), (1.015, -1.008, 0.05074), (1.015, -0.004451, -0.1245), (0.02741, -0.004451, 0.03481), (1.015, -0.004451, 0.05074), (0.02741, -0.8645, 0.05074)], [], [(7, 3, 9), (1, 2, 3), (2, 1, 4), (1, 3, 4), (3, 2, 5), (0, 3, 5), (4, 0, 6), (2, 4, 6), (5, 2, 6), (0, 4, 7), (4, 3, 7), (0, 5, 8), (6, 0, 8), (5, 6, 8), (3, 0, 9), (0, 7, 9)])
_uv = me_bottom_hull_3.uv_layers.new(name='UVMap')
_uv.uv.foreach_set('vector', [1.0, 0.0, 0.0, 0.0, 0.1429, 0.0, 0.0, 0.0, 0.0, 1.0, 0.0, 0.0, 0.0, 1.0, 0.0, 0.0, 1.0, 0.0, 0.0, 0.0, 0.0, 0.0, 1.0, 0.0, 0.0, 0.0, 0.0, 1.0, 0.0, 1.0, 1.0, 0.8387, 0.0, 0.0, 0.0, 1.0, 1.0, 0.0, 1.0, 0.8387, 1.0, 1.0, 0.0, 1.0, 1.0, 0.0, 1.0, 1.0, 0.0, 1.0, 0.0, 1.0, 1.0, 1.0, 1.0, 0.8387, 1.0, 0.0, 1.0, 0.0, 1.0, 0.0, 0.0, 0.0, 1.0, 0.0, 1.0, 0.8387, 0.0, 1.0, 1.0, 1.0, 1.0, 1.0, 1.0, 0.8387, 1.0, 1.0, 0.0, 1.0, 1.0, 1.0, 1.0, 1.0, 0.0, 0.0, 1.0, 0.8387, 0.1429, 0.0, 1.0, 0.8387, 1.0, 0.0, 0.1429, 0.0])
me_bottom_hull_3.use_remesh_preserve_volume = False
me_bottom_hull_3.use_remesh_preserve_attributes = False
me_bottom_hull_3.use_mirror_vertex_groups = False
me_bottom_hull_3.update()
me_bottom_hull_4 = bpy.data.meshes.new('Bottom_hull_4')
me_bottom_hull_4.from_pydata([(0.8398, 0.8398, 0.03481), (0.02741, -0.004451, -0.1245), (0.02741, -0.004451, 0.03481), (0.02741, 0.8398, -0.1245), (0.8398, -0.004451, -0.1245), (0.8398, -0.004451, 0.03481), (0.02741, 0.8398, 0.03481), (0.8398, 0.8398, -0.1245)], [], [(4, 3, 7), (1, 2, 3), (2, 1, 4), (1, 3, 4), (0, 2, 5), (4, 0, 5), (2, 4, 5), (2, 0, 6), (3, 2, 6), (0, 3, 6), (3, 0, 7), (0, 4, 7)])
_uv = me_bottom_hull_4.uv_layers.new(name='UVMap')
_uv.uv.foreach_set('vector', [0.0, 1.0, 1.0, 0.0, 1.0, 1.0, 0.0, 0.0, 0.0, 0.0, 1.0, 0.0, 0.0, 0.0, 0.0, 0.0, 0.0, 1.0, 0.0, 0.0, 1.0, 0.0, 0.0, 1.0, 1.0, 1.0, 0.0, 0.0, 0.0, 1.0, 0.0, 1.0, 1.0, 1.0, 0.0, 1.0, 0.0, 0.0, 0.0, 1.0, 0.0, 1.0, 0.0, 0.0, 1.0, 1.0, 1.0, 0.0, 1.0, 0.0, 0.0, 0.0, 1.0, 0.0, 1.0, 1.0, 1.0, 0.0, 1.0, 0.0, 1.0, 0.0, 1.0, 1.0, 1.0, 1.0, 1.0, 1.0, 0.0, 1.0, 1.0, 1.0])
me_bottom_hull_4.use_remesh_preserve_volume = False
me_bottom_hull_4.use_remesh_preserve_attributes = False
me_bottom_hull_4.use_mirror_vertex_groups = False
me_bottom_hull_4.update()
me_bottom_hull_5 = bpy.data.meshes.new('Bottom_hull_5')
me_bottom_hull_5.from_pydata([(0.0273, -0.8646, 0.895), (-1.008, -1.008, 0.05082), (0.01139, -1.008, 0.6082), (-1.008, -1.008, 0.895), (-1.008, -0.8487, 0.05082), (0.0273, -0.8646, 0.05082), (-1.008, -0.8487, 0.895), (0.02741, -1.008, 0.05082), (0.0273, -1.008, 0.895), (-0.8646, -0.8487, 0.05082), (-0.8646, -0.8487, 0.895)], [], [(0, 9, 10), (1, 2, 3), (1, 3, 4), (1, 4, 5), (3, 0, 6), (4, 3, 6), (2, 1, 7), (1, 5, 7), (5, 0, 7), (3, 2, 8), (0, 3, 8), (7, 0, 8), (2, 7, 8), (5, 4, 9), (0, 5, 9), (4, 6, 9), (9, 6, 10), (6, 0, 10)])
_uv = me_bottom_hull_5.uv_layers.new(name='UVMap')
_uv.uv.foreach_set('vector', [0.9999, 1.0, 0.1385, 0.0, 0.1385, 1.0, 0.0, 0.0, 0.9845, 0.6602, 0.0, 1.0, 0.0, 0.0, 0.0, 1.0, 0.0, 0.0, 0.0, 0.0, 0.0, 0.0, 0.9999, 0.0, 0.0, 1.0, 0.9999, 1.0, 0.0, 1.0, 0.0, 0.0, 0.0, 1.0, 0.0, 1.0, 0.9845, 0.6602, 0.0, 0.0, 1.0, 0.0, 0.0, 0.0, 0.9999, 0.0, 1.0, 0.0, 0.9999, 0.0, 0.9999, 1.0, 1.0, 0.0, 0.0, 1.0, 0.9845, 0.6602, 0.9999, 1.0, 0.9999, 1.0, 0.0, 1.0, 0.9999, 1.0, 1.0, 0.0, 0.9999, 1.0, 0.9999, 1.0, 0.9845, 0.6602, 1.0, 0.0, 0.9999, 1.0, 0.9999, 0.0, 0.0, 0.0, 0.1385, 0.0, 0.9999, 1.0, 0.9999, 0.0, 0.1385, 0.0, 0.0, 0.0, 0.0, 1.0, 0.1385, 0.0, 0.1385, 0.0, 0.0, 1.0, 0.1385, 1.0, 0.0, 1.0, 0.9999, 1.0, 0.1385, 1.0])
me_bottom_hull_5.use_remesh_preserve_volume = False
me_bottom_hull_5.use_remesh_preserve_attributes = False
me_bottom_hull_5.use_mirror_vertex_groups = False
me_bottom_hull_5.update()
me_bottom_hull_6 = bpy.data.meshes.new('Bottom_hull_6')
me_bottom_hull_6.from_pydata([(-1.008, -0.8487, 0.05082), (-0.8646, 0.8397, 0.895), (-0.8646, 0.8397, 0.05082), (-1.008, 0.8397, 0.895), (-0.8646, -0.8487, 0.895), (-1.008, 0.8397, 0.05082), (-0.8646, -0.8487, 0.05082), (-1.008, -0.8487, 0.895)], [], [(4, 3, 7), (1, 2, 3), (2, 1, 4), (1, 3, 4), (2, 0, 5), (3, 2, 5), (0, 3, 5), (0, 2, 6), (4, 0, 6), (2, 4, 6), (3, 0, 7), (0, 4, 7)])
_uv = me_bottom_hull_6.uv_layers.new(name='UVMap')
_uv.uv.foreach_set('vector', [0.0, 1.0, 1.0, 1.0, 0.0, 1.0, 1.0, 1.0, 1.0, 0.0, 1.0, 1.0, 1.0, 0.0, 1.0, 1.0, 0.0, 1.0, 1.0, 1.0, 1.0, 1.0, 0.0, 1.0, 1.0, 0.0, 0.0, 0.0, 1.0, 0.0, 1.0, 1.0, 1.0, 0.0, 1.0, 0.0, 0.0, 0.0, 1.0, 1.0, 1.0, 0.0, 0.0, 0.0, 1.0, 0.0, 0.0, 0.0, 0.0, 1.0, 0.0, 0.0, 0.0, 0.0, 1.0, 0.0, 0.0, 1.0, 0.0, 0.0, 1.0, 1.0, 0.0, 0.0, 0.0, 1.0, 0.0, 0.0, 0.0, 1.0, 0.0, 1.0])
me_bottom_hull_6.use_remesh_preserve_volume = False
me_bottom_hull_6.use_remesh_preserve_attributes = False
me_bottom_hull_6.use_mirror_vertex_groups = False
me_bottom_hull_6.update()
me_bottom_hull_7 = bpy.data.meshes.new('Bottom_hull_7')
me_bottom_hull_7.from_pydata([(0.8398, -1.008, 0.05082), (1.015, -0.004451, 0.895), (1.015, -0.004451, 0.05082), (1.015, -1.008, 0.895), (0.8557, -0.004451, 0.895), (1.015, -1.008, 0.05082), (0.8398, -1.008, 0.895), (0.8557, -0.004451, 0.05082), (0.8398, -0.8645, 0.05082), (0.8398, -0.8645, 0.895)], [], [(4, 8, 9), (2, 1, 3), (1, 2, 4), (3, 1, 4), (0, 2, 5), (2, 3, 5), (3, 0, 5), (0, 3, 6), (3, 4, 6), (2, 0, 7), (4, 2, 7), (4, 7, 8), (0, 6, 8), (7, 0, 8), (8, 6, 9), (6, 4, 9)])
_uv = me_bottom_hull_7.uv_layers.new(name='UVMap')
_uv.uv.foreach_set('vector', [1.0, 1.0, 0.1429, 0.0, 0.1429, 1.0, 1.0, 0.0, 1.0, 1.0, 0.0, 1.0, 1.0, 1.0, 1.0, 0.0, 1.0, 1.0, 0.0, 1.0, 1.0, 1.0, 1.0, 1.0, 0.0, 0.0, 1.0, 0.0, 0.0, 0.0, 1.0, 0.0, 0.0, 1.0, 0.0, 0.0, 0.0, 1.0, 0.0, 0.0, 0.0, 0.0, 0.0, 0.0, 0.0, 1.0, 0.0, 1.0, 0.0, 1.0, 1.0, 1.0, 0.0, 1.0, 1.0, 0.0, 0.0, 0.0, 1.0, 0.0, 1.0, 1.0, 1.0, 0.0, 1.0, 0.0, 1.0, 1.0, 1.0, 0.0, 0.1429, 0.0, 0.0, 0.0, 0.0, 1.0, 0.1429, 0.0, 1.0, 0.0, 0.0, 0.0, 0.1429, 0.0, 0.1429, 0.0, 0.0, 1.0, 0.1429, 1.0, 0.0, 1.0, 1.0, 1.0, 0.1429, 1.0])
me_bottom_hull_7.use_remesh_preserve_volume = False
me_bottom_hull_7.use_remesh_preserve_attributes = False
me_bottom_hull_7.use_mirror_vertex_groups = False
me_bottom_hull_7.update()
me_bottom_hull_8 = bpy.data.meshes.new('Bottom_hull_8')
me_bottom_hull_8.from_pydata([(1.015, 0.8397, 0.895), (0.8398, -0.004451, -0.1245), (1.015, -0.004451, -0.1245), (0.8398, 0.8398, -0.1245), (0.8557, -0.004451, 0.895), (1.015, 0.8397, -0.1245), (0.8557, 0.8398, 0.895), (1.015, -0.004451, 0.895), (0.8398, 0.8398, 0.03489), (0.8398, -0.004451, 0.03489)], [], [(4, 8, 9), (2, 1, 3), (1, 2, 4), (0, 2, 5), (2, 3, 5), (5, 3, 6), (4, 0, 6), (0, 5, 6), (2, 0, 7), (0, 4, 7), (4, 2, 7), (3, 1, 8), (6, 3, 8), (4, 6, 8), (1, 4, 9), (8, 1, 9)])
_uv = me_bottom_hull_8.uv_layers.new(name='UVMap')
_uv.uv.foreach_set('vector', [1.0, 0.0, 0.1563, 1.0, 0.1563, 0.0, 0.0, 0.0, 0.0, 0.0, 0.0, 1.0, 0.0, 0.0, 0.0, 0.0, 1.0, 0.0, 1.0, 0.9999, 0.0, 0.0, 0.0, 0.9999, 0.0, 0.0, 0.0, 1.0, 0.0, 0.9999, 0.0, 0.9999, 0.0, 1.0, 1.0, 1.0, 1.0, 0.0, 1.0, 0.9999, 1.0, 1.0, 1.0, 0.9999, 0.0, 0.9999, 1.0, 1.0, 0.0, 0.0, 1.0, 0.9999, 1.0, 0.0, 1.0, 0.9999, 1.0, 0.0, 1.0, 0.0, 1.0, 0.0, 0.0, 0.0, 1.0, 0.0, 0.0, 1.0, 0.0, 0.0, 0.1563, 1.0, 1.0, 1.0, 0.0, 1.0, 0.1563, 1.0, 1.0, 0.0, 1.0, 1.0, 0.1563, 1.0, 0.0, 0.0, 1.0, 0.0, 0.1563, 0.0, 0.1563, 1.0, 0.0, 0.0, 0.1563, 0.0])
me_bottom_hull_8.use_remesh_preserve_volume = False
me_bottom_hull_8.use_remesh_preserve_attributes = False
me_bottom_hull_8.use_mirror_vertex_groups = False
me_bottom_hull_8.update()
me_bottom_hull_9 = bpy.data.meshes.new('Bottom_hull_9')
me_bottom_hull_9.from_pydata([(0.02741, -1.008, 0.05082), (0.8398, -0.8646, 0.895), (0.8398, -1.008, 0.895), (0.8398, -0.8646, 0.05082), (0.02741, -0.8646, 0.895), (0.02741, -1.008, 0.895), (0.8398, -1.008, 0.05082), (0.02741, -0.8646, 0.05082)], [], [(4, 3, 7), (1, 2, 3), (2, 1, 4), (1, 3, 4), (0, 2, 5), (4, 0, 5), (2, 4, 5), (2, 0, 6), (3, 2, 6), (0, 3, 6), (3, 0, 7), (0, 4, 7)])
_uv = me_bottom_hull_9.uv_layers.new(name='UVMap')
_uv.uv.foreach_set('vector', [1.0, 0.0, 0.0, 1.0, 0.0, 0.0, 1.0, 1.0, 1.0, 1.0, 0.0, 1.0, 1.0, 1.0, 1.0, 1.0, 1.0, 0.0, 1.0, 1.0, 0.0, 1.0, 1.0, 0.0, 0.0, 0.0, 1.0, 1.0, 1.0, 0.0, 1.0, 0.0, 0.0, 0.0, 1.0, 0.0, 1.0, 1.0, 1.0, 0.0, 1.0, 0.0, 1.0, 1.0, 0.0, 0.0, 0.0, 1.0, 0.0, 1.0, 1.0, 1.0, 0.0, 1.0, 0.0, 0.0, 0.0, 1.0, 0.0, 1.0, 0.0, 1.0, 0.0, 0.0, 0.0, 0.0, 0.0, 0.0, 1.0, 0.0, 0.0, 0.0])
me_bottom_hull_9.use_remesh_preserve_volume = False
me_bottom_hull_9.use_remesh_preserve_attributes = False
me_bottom_hull_9.use_mirror_vertex_groups = False
me_bottom_hull_9.update()
me_cube_000 = bpy.data.meshes.new('Cube.000')
me_cube_000.from_pydata([(0.02197, 0.4344, 0.01209), (0.1732, 0.4344, 0.01209), (0.02197, 0.5656, 0.01209), (0.1732, 0.5656, 0.01209), (0.02197, 0.5656, 0.02956), (0.02197, 0.4344, 0.02956), (0.1732, 0.4344, 0.02956), (0.1732, 0.5656, 0.02956), (0.02197, -0.5656, 0.01209), (0.1732, -0.5656, 0.01209), (0.02197, -0.4344, 0.01209), (0.1732, -0.4344, 0.01209), (0.02197, -0.4344, 0.02956), (0.02197, -0.5656, 0.02956), (0.1732, -0.5656, 0.02956), (0.1732, -0.4344, 0.02956)], [], [(0, 2, 3, 1), (5, 6, 7, 4), (1, 3, 7, 6), (2, 0, 5, 4), (3, 2, 4, 7), (0, 1, 6, 5), (8, 10, 11, 9), (13, 14, 15, 12), (9, 11, 15, 14), (10, 8, 13, 12), (11, 10, 12, 15), (8, 9, 14, 13)])
_uv = me_cube_000.uv_layers.new(name='UVMap')
_uv.uv.foreach_set('vector', [0.0, 0.0, 0.0, 1.0, 1.0, 1.0, 1.0, 0.0, 0.0, 0.0, 1.0, 0.0, 1.0, 1.0, 0.0, 1.0, 1.0, 0.0, 1.0, 1.0, 1.0, 1.0, 1.0, 0.0, 0.0, 1.0, 0.0, 0.0, 0.0, 0.0, 0.0, 1.0, 1.0, 1.0, 0.0, 1.0, 0.0, 1.0, 1.0, 1.0, 0.0, 0.0, 1.0, 0.0, 1.0, 0.0, 0.0, 0.0, 0.0, 0.0, 0.0, 1.0, 1.0, 1.0, 1.0, 0.0, 0.0, 0.0, 1.0, 0.0, 1.0, 1.0, 0.0, 1.0, 1.0, 0.0, 1.0, 1.0, 1.0, 1.0, 1.0, 0.0, 0.0, 1.0, 0.0, 0.0, 0.0, 0.0, 0.0, 1.0, 1.0, 1.0, 0.0, 1.0, 0.0, 1.0, 1.0, 1.0, 0.0, 0.0, 1.0, 0.0, 1.0, 0.0, 0.0, 0.0])
me_cube_000.use_remesh_fix_poles = True
me_cube_000.use_remesh_preserve_attributes = False
me_cube_000.use_mirror_vertex_groups = False
me_cube_000.update()
me_cube_003 = bpy.data.meshes.new('Cube.003')
me_cube_003.from_pydata([(0.0, 0.05, -0.05), (0.0, 0.05, 0.05), (0.03536, 0.03536, -0.05), (0.03536, 0.03536, 0.05), (0.05, 0.0, -0.05), (0.05, 0.0, 0.05), (0.03536, -0.03536, -0.05), (0.03536, -0.03536, 0.05), (0.0, -0.05, -0.05), (0.0, -0.05, 0.05), (-0.03536, -0.03536, -0.05), (-0.03536, -0.03536, 0.05), (-0.05, 0.0, -0.05), (-0.05, 0.0, 0.05), (-0.03536, 0.03536, -0.05), (-0.03536, 0.03536, 0.05)], [], [(0, 1, 3, 2), (2, 3, 5, 4), (4, 5, 7, 6), (6, 7, 9, 8), (8, 9, 11, 10), (10, 11, 13, 12), (3, 1, 15, 13, 11, 9, 7, 5), (12, 13, 15, 14), (14, 15, 1, 0), (0, 2, 4, 6, 8, 10, 12, 14)])
_uv = me_cube_003.uv_layers.new(name='UVMap')
_uv.uv.foreach_set('vector', [1.0, 0.5, 1.0, 1.0, 0.875, 1.0, 0.875, 0.5, 0.875, 0.5, 0.875, 1.0, 0.75, 1.0, 0.75, 0.5, 0.75, 0.5, 0.75, 1.0, 0.625, 1.0, 0.625, 0.5, 0.625, 0.5, 0.625, 1.0, 0.5, 1.0, 0.5, 0.5, 0.5, 0.5, 0.5, 1.0, 0.375, 1.0, 0.375, 0.5, 0.375, 0.5, 0.375, 1.0, 0.25, 1.0, 0.25, 0.5, 0.4197, 0.4197, 0.25, 0.49, 0.08029, 0.4197, 0.01, 0.25, 0.08029, 0.08029, 0.25, 0.01, 0.4197, 0.08029, 0.49, 0.25, 0.25, 0.5, 0.25, 1.0, 0.125, 1.0, 0.125, 0.5, 0.125, 0.5, 0.125, 1.0, 0.0, 1.0, 0.0, 0.5, 0.75, 0.49, 0.9197, 0.4197, 0.99, 0.25, 0.9197, 0.08029, 0.75, 0.01, 0.5803, 0.08029, 0.51, 0.25, 0.5803, 0.4197])
me_cube_003.use_remesh_fix_poles = True
me_cube_003.use_remesh_preserve_attributes = False
me_cube_003.use_mirror_vertex_groups = False
me_cube_003.update()
me_top_hull_3_012 = bpy.data.meshes.new('Top_hull_3.012')
me_top_hull_3_012.from_pydata([(0.04358, 0.5865, 0.02717), (0.8307, 1.001, 0.1621), (0.8307, 1.001, 0.02717), (0.04358, 1.001, 0.1621), (0.04358, 1.001, 0.02717), (0.04358, 0.5865, 0.1621), (0.8523, 0.6911, 0.02717), (0.3098, 0.5865, 0.1621), (0.3098, 0.5865, 0.02717), (0.8548, 0.697, 0.02812), (0.8523, 0.6911, 0.1621)], [], [(7, 6, 10), (1, 2, 3), (2, 0, 4), (0, 3, 4), (3, 2, 4), (3, 0, 5), (1, 3, 5), (0, 2, 6), (1, 5, 7), (6, 7, 8), (0, 6, 8), (2, 1, 9), (1, 6, 9), (6, 2, 9), (6, 1, 10), (1, 7, 10)])
_uv = me_top_hull_3_012.uv_layers.new(name='UVMap')
_uv.uv.foreach_set('vector', [0.3382, 0.0, 0.9951, 0.2477, 0.9951, 0.2477, 1.0, 1.0, 1.0, 1.0, 0.0, 0.9999, 1.0, 1.0, 0.0, 0.0, 0.0, 0.9999, 0.0, 0.0, 0.0, 0.9999, 0.0, 0.9999, 0.0, 0.9999, 1.0, 1.0, 0.0, 0.9999, 0.0, 0.9999, 0.0, 0.0, 0.0, 0.0, 1.0, 0.2524, 0.0, 0.9999, 0.0, 0.0, 0.0, 0.0, 1.0, 1.0, 0.9951, 0.2477, 1.0, 0.2524, 0.0, 0.0, 0.3382, 0.0, 0.9951, 0.2477, 0.3382, 0.0, 0.3382, 0.0, 0.0, 0.0, 0.9951, 0.2477, 0.3382, 0.0, 1.0, 1.0, 1.0, 0.2524, 1.0, 0.2524, 1.0, 0.2524, 0.9951, 0.2477, 1.0, 0.2524, 0.9951, 0.2477, 1.0, 1.0, 1.0, 0.2524, 0.9951, 0.2477, 1.0, 0.2524, 0.9951, 0.2477, 1.0, 0.2524, 0.3382, 0.0, 0.9951, 0.2477])
me_top_hull_3_012.use_remesh_preserve_volume = False
me_top_hull_3_012.use_remesh_preserve_attributes = False
me_top_hull_3_012.use_mirror_vertex_groups = False
me_top_hull_3_012.update()
me_top_hull_6_012 = bpy.data.meshes.new('Top_hull_6.012')
me_top_hull_6_012.from_pydata([(1.019, -0.634, 0.1621), (1.019, -1.001, 0.02718), (1.019, -0.634, 0.02718), (1.019, -1.001, 0.1621), (1.261, -1.001, 0.1621), (1.261, -1.001, 0.02718), (1.261, -0.7225, 0.02718), (1.259, -0.7271, 0.1621)], [], [(7, 0, 3, 4), (0, 2, 1, 3), (0, 7, 6, 2), (3, 1, 5, 4), (1, 2, 6, 5)])
_uv = me_top_hull_6_012.uv_layers.new(name='UVMap')
_uv.uv.foreach_set('vector', [0.25, 0.9877, 0.0, 1.0, 0.0, 9.811e-05, 0.25, 9.811e-05, 0.0, 1.0, 9.744e-05, 1.0, 9.744e-05, 9.811e-05, 0.0, 9.811e-05, 0.0, 1.0, 0.25, 0.9877, 0.2501, 1.0, 9.744e-05, 1.0, 0.0, 9.811e-05, 9.744e-05, 9.811e-05, 0.2501, 9.811e-05, 0.25, 9.811e-05, 9.744e-05, 9.811e-05, 9.744e-05, 1.0, 0.2501, 1.0, 0.2501, 9.811e-05])
me_top_hull_6_012.use_remesh_preserve_volume = False
me_top_hull_6_012.use_remesh_preserve_attributes = False
me_top_hull_6_012.use_mirror_vertex_groups = False
me_top_hull_6_012.update()
me_top_hull_9_005 = bpy.data.meshes.new('Top_hull_9.005')
me_top_hull_9_005.from_pydata([(1.407, -0.4891, 0.02719), (1.221, -0.282, 0.1621), (1.223, -0.2845, 0.02727), (1.019, -0.634, 0.1621), (1.019, -0.2386, 0.02718), (1.019, -0.634, 0.02718), (1.258, -0.7281, 0.1604), (1.019, -0.2339, 0.162), (1.407, -0.4891, 0.1621), (1.261, -0.7225, 0.02718)], [], [(4, 0, 5), (3, 4, 5), (1, 3, 6), (3, 5, 6), (1, 2, 7), (3, 1, 7), (4, 3, 7), (1, 6, 8), (0, 4, 2), (1, 8, 2), (5, 0, 9), (0, 6, 9), (6, 5, 9), (2, 8, 0), (2, 4, 7), (6, 0, 8)])
_uv = me_top_hull_9_005.uv_layers.new(name='UVMap')
_uv.uv.foreach_set('vector', [0.0, 0.9868, 0.9988, 0.5069, 0.0, 0.0, 0.0, 0.0, 0.0, 0.9868, 0.0, 0.0, 0.6763, 1.0, 0.0, 0.0, 0.7695, 0.0, 0.0, 0.0, 0.0, 0.0, 0.7695, 0.0, 0.6763, 1.0, 0.686, 0.9868, 0.0, 1.0, 0.0, 0.0, 0.6763, 1.0, 0.0, 1.0, 0.0, 0.9868, 0.0, 0.0, 0.0, 1.0, 0.6763, 1.0, 0.7695, 0.0, 1.0, 0.5048, 0.9988, 0.5069, 0.0, 0.9868, 0.686, 0.9868, 0.6763, 1.0, 1.0, 0.5048, 0.686, 0.9868, 0.0, 0.0, 0.9988, 0.5069, 0.7695, 0.0, 0.9988, 0.5069, 0.7695, 0.0, 0.7695, 0.0, 0.7695, 0.0, 0.0, 0.0, 0.7695, 0.0, 0.686, 0.9868, 1.0, 0.5048, 0.9988, 0.5069, 0.686, 0.9868, 0.0, 0.9868, 0.0, 1.0, 0.7695, 0.0, 0.9988, 0.5069, 1.0, 0.5048])
me_top_hull_9_005.use_remesh_preserve_volume = False
me_top_hull_9_005.use_remesh_preserve_attributes = False
me_top_hull_9_005.use_mirror_vertex_groups = False
me_top_hull_9_005.update()
me_top_hull_10_005 = bpy.data.meshes.new('Top_hull_10.005')
me_top_hull_10_005.from_pydata([(1.019, 1.001, 0.06139), (0.8523, 0.6911, 0.02717), (0.8523, 0.6911, 0.1621), (1.019, 0.6207, 0.02717), (0.8307, 1.001, 0.02717), (1.019, 1.001, 0.1621), (0.8307, 1.001, 0.1621), (1.019, 0.6207, 0.1621), (1.019, 1.001, 0.02717)], [], [(3, 1, 4), (3, 0, 5), (0, 4, 5), (5, 4, 6), (4, 1, 6), (2, 5, 6), (3, 5, 7), (5, 2, 7), (0, 3, 8), (4, 0, 8), (3, 4, 8), (6, 1, 2)])
_uv = me_top_hull_10_005.uv_layers.new(name='UVMap')
_uv.uv.foreach_set('vector', [0.0, 1.0, 0.185, 0.0, 1.0, 0.0, 0.0, 1.0, 1.0, 1.0, 1.0, 1.0, 1.0, 1.0, 1.0, 0.0, 1.0, 1.0, 1.0, 1.0, 1.0, 0.0, 1.0, 0.0, 1.0, 0.0, 0.185, 0.0, 1.0, 0.0, 0.0, 0.01018, 1.0, 1.0, 1.0, 0.0, 0.0, 1.0, 1.0, 1.0, 0.0, 1.0, 1.0, 1.0, 0.0, 0.01018, 0.0, 1.0, 1.0, 1.0, 0.0, 1.0, 0.9999, 1.0, 1.0, 0.0, 1.0, 1.0, 0.9999, 1.0, 0.0, 1.0, 1.0, 0.0, 0.9999, 1.0, 1.0, 0.0, 0.185, 0.0, 0.185, 0.0])
me_top_hull_10_005.use_remesh_preserve_volume = False
me_top_hull_10_005.use_remesh_preserve_attributes = False
me_top_hull_10_005.use_mirror_vertex_groups = False
me_top_hull_10_005.update()
me_top_hull_11_004 = bpy.data.meshes.new('Top_hull_11.004')
me_top_hull_11_004.from_pydata([(1.667, -0.5485, 0.02865), (2.045, -0.442, 0.1621), (2.045, -0.634, 0.1621), (2.045, -0.442, 0.02865), (2.045, -0.634, 0.02865), (1.675, -0.634, 0.1621), (1.918, -0.4439, 0.1621), (1.675, -0.634, 0.02865), (1.669, -0.5466, 0.1621), (1.924, -0.442, 0.02865)], [], [(5, 4, 2), (1, 2, 3), (0, 3, 4), (3, 2, 4), (2, 1, 5), (5, 1, 6), (0, 4, 7), (4, 5, 7), (5, 0, 7), (0, 5, 8), (5, 6, 8), (8, 6, 9), (1, 3, 9), (3, 0, 9), (6, 1, 9), (0, 8, 9)])
_uv = me_top_hull_11_004.uv_layers.new(name='UVMap')
_uv.uv.foreach_set('vector', [0.02007, 9.896e-05, 0.9999, 0.0, 0.9999, 1.063e-07, 1.0, 1.0, 0.9999, 1.063e-07, 1.0, 1.0, 0.0, 0.4456, 1.0, 1.0, 0.9999, 0.0, 1.0, 1.0, 0.9999, 1.063e-07, 0.9999, 0.0, 0.9999, 1.063e-07, 1.0, 1.0, 0.02007, 9.896e-05, 0.02007, 9.896e-05, 1.0, 1.0, 0.6632, 0.9901, 0.0, 0.4456, 0.9999, 0.0, 0.02007, 9.896e-05, 0.9999, 0.0, 0.02007, 9.896e-05, 0.02007, 9.896e-05, 0.02007, 9.896e-05, 0.0, 0.4456, 0.02007, 9.896e-05, 0.0, 0.4456, 0.02007, 9.896e-05, 0.004994, 0.4555, 0.02007, 9.896e-05, 0.6632, 0.9901, 0.004994, 0.4555, 0.004994, 0.4555, 0.6632, 0.9901, 0.6783, 1.0, 1.0, 1.0, 1.0, 1.0, 0.6783, 1.0, 1.0, 1.0, 0.0, 0.4456, 0.6783, 1.0, 0.6632, 0.9901, 1.0, 1.0, 0.6783, 1.0, 0.0, 0.4456, 0.004994, 0.4555, 0.6783, 1.0])
me_top_hull_11_004.use_remesh_preserve_volume = False
me_top_hull_11_004.use_remesh_preserve_attributes = False
me_top_hull_11_004.use_mirror_vertex_groups = False
me_top_hull_11_004.update()
me_top_hull_12_004 = bpy.data.meshes.new('Top_hull_12.004')
me_top_hull_12_004.from_pydata([(1.66, -0.3868, 0.02865), (2.044, -0.02567, 0.1621), (2.045, -0.02571, 0.1621), (1.916, -0.442, 0.1621), (1.629, -0.02567, 0.1621), (2.045, -0.02571, 0.02865), (2.045, -0.442, 0.02865), (1.629, -0.02567, 0.02865), (1.652, -0.385, 0.1621), (2.045, -0.442, 0.1621), (1.916, -0.442, 0.02865), (1.629, -0.1094, 0.02865), (1.652, -0.385, 0.02865), (1.629, -0.1094, 0.1621)], [], [(11, 8, 13), (2, 1, 3), (3, 1, 4), (1, 2, 5), (0, 5, 6), (5, 2, 6), (4, 1, 7), (1, 5, 7), (5, 0, 7), (0, 3, 8), (3, 4, 8), (2, 3, 9), (6, 2, 9), (3, 6, 9), (3, 0, 10), (0, 6, 10), (6, 3, 10), (7, 0, 11), (4, 7, 11), (8, 11, 12), (0, 8, 12), (11, 0, 12), (8, 4, 13), (4, 11, 13)])
_uv = me_top_hull_12_004.uv_layers.new(name='UVMap')
_uv.uv.foreach_set('vector', [0.7989, 0.0, 0.137, 0.05482, 0.7989, 0.0, 0.9999, 1.0, 1.0, 0.9955, 0.0, 0.6895, 0.0, 0.6895, 1.0, 0.9955, 1.0, 0.0, 1.0, 0.9955, 0.9999, 1.0, 0.9999, 1.0, 0.1325, 0.07313, 0.9999, 1.0, 0.0, 1.0, 0.9999, 1.0, 0.9999, 1.0, 0.0, 1.0, 1.0, 0.0, 1.0, 0.9955, 1.0, 0.0, 1.0, 0.9955, 0.9999, 1.0, 1.0, 0.0, 0.9999, 1.0, 0.1325, 0.07313, 1.0, 0.0, 0.1325, 0.07313, 0.0, 0.6895, 0.137, 0.05482, 0.0, 0.6895, 1.0, 0.0, 0.137, 0.05482, 0.9999, 1.0, 0.0, 0.6895, 0.0, 1.0, 0.0, 1.0, 0.9999, 1.0, 0.0, 1.0, 0.0, 0.6895, 0.0, 1.0, 0.0, 1.0, 0.0, 0.6895, 0.1325, 0.07313, 0.0, 0.6895, 0.1325, 0.07313, 0.0, 1.0, 0.0, 0.6895, 0.0, 1.0, 0.0, 0.6895, 0.0, 0.6895, 1.0, 0.0, 0.1325, 0.07313, 0.7989, 0.0, 1.0, 0.0, 1.0, 0.0, 0.7989, 0.0, 0.137, 0.05482, 0.7989, 0.0, 0.137, 0.05482, 0.1325, 0.07313, 0.137, 0.05482, 0.137, 0.05482, 0.7989, 0.0, 0.1325, 0.07313, 0.137, 0.05482, 0.137, 0.05482, 1.0, 0.0, 0.7989, 0.0, 1.0, 0.0, 0.7989, 0.0, 0.7989, 0.0])
me_top_hull_12_004.use_remesh_preserve_volume = False
me_top_hull_12_004.use_remesh_preserve_attributes = False
me_top_hull_12_004.use_mirror_vertex_groups = False
me_top_hull_12_004.update()
me_top_hull_13_004 = bpy.data.meshes.new('Top_hull_13.004')
me_top_hull_13_004.from_pydata([(1.255, -0.02567, 0.02718), (1.296, 0.5184, 0.1423), (1.303, 0.5117, 0.1423), (1.019, -0.02562, 0.1621), (1.517, -0.02567, 0.1621), (1.296, 0.5184, 0.04602), (1.019, 0.4781, 0.02718), (1.529, 0.2524, 0.04626), (1.019, -0.02562, 0.02718), (1.019, 0.4781, 0.1621), (1.524, 0.2538, 0.1426), (1.523, -0.02567, 0.02718), (1.529, 0.2524, 0.09509), (1.523, -0.02567, 0.09561)], [], [(11, 12, 13), (2, 1, 3), (3, 0, 4), (2, 3, 4), (1, 2, 5), (5, 0, 6), (1, 5, 6), (5, 2, 7), (0, 5, 7), (0, 3, 8), (6, 0, 8), (3, 6, 8), (3, 1, 9), (1, 6, 9), (6, 3, 9), (2, 4, 10), (4, 0, 11), (0, 7, 11), (11, 7, 12), (7, 2, 12), (2, 10, 12), (10, 4, 12), (12, 4, 13), (4, 11, 13)])
_uv = me_top_hull_13_004.uv_layers.new(name='UVMap')
_uv.uv.foreach_set('vector', [1.0, 0.0, 1.0, 0.3547, 1.0, 0.0, 0.4492, 0.9811, 0.4303, 1.0, 0.0, 9.727e-05, 0.0, 9.727e-05, 0.4681, 0.0, 0.9886, 0.0, 0.4492, 0.9811, 0.0, 9.727e-05, 0.9886, 0.0, 0.4303, 1.0, 0.4492, 0.9811, 0.4303, 1.0, 0.4303, 1.0, 0.4681, 0.0, 0.0001965, 1.0, 0.4303, 1.0, 0.4303, 1.0, 0.0001965, 1.0, 0.4303, 1.0, 0.4492, 0.9811, 1.0, 0.3547, 0.4681, 0.0, 0.4303, 1.0, 1.0, 0.3547, 0.4681, 0.0, 0.0, 9.727e-05, 0.0001965, 9.727e-05, 0.0001965, 1.0, 0.4681, 0.0, 0.0001965, 9.727e-05, 0.0, 9.727e-05, 0.0001965, 1.0, 0.0001965, 9.727e-05, 0.0, 9.727e-05, 0.4303, 1.0, 0.0, 1.0, 0.4303, 1.0, 0.0001965, 1.0, 0.0, 1.0, 0.0001965, 1.0, 0.0, 9.727e-05, 0.0, 1.0, 0.4492, 0.9811, 0.9886, 0.0, 0.9847, 0.3586, 0.9886, 0.0, 0.4681, 0.0, 1.0, 0.0, 0.4681, 0.0, 1.0, 0.3547, 1.0, 0.0, 1.0, 0.0, 1.0, 0.3547, 1.0, 0.3547, 1.0, 0.3547, 0.4492, 0.9811, 1.0, 0.3547, 0.4492, 0.9811, 0.9847, 0.3586, 1.0, 0.3547, 0.9847, 0.3586, 0.9886, 0.0, 1.0, 0.3547, 1.0, 0.3547, 0.9886, 0.0, 1.0, 0.0, 0.9886, 0.0, 1.0, 0.0, 1.0, 0.0])
me_top_hull_13_004.use_remesh_preserve_volume = False
me_top_hull_13_004.use_remesh_preserve_attributes = False
me_top_hull_13_004.use_mirror_vertex_groups = False
me_top_hull_13_004.update()
me_top_hull_14_004 = bpy.data.meshes.new('Top_hull_14.004')
me_top_hull_14_004.from_pydata([(1.519, 0.1512, 0.09561), (2.045, 0.4781, 0.1621), (2.045, -0.00658, 0.1621), (2.045, 0.4781, 0.02718), (2.045, -0.02562, 0.02718), (1.517, -0.02567, 0.1621), (1.523, -0.02567, 0.02718), (1.797, 0.4809, 0.04502), (1.797, 0.4809, 0.1413), (1.529, 0.2538, 0.04626), (1.525, 0.2498, 0.1426), (2.045, -0.02557, 0.1621), (1.517, -0.02567, 0.09561)], [], [(5, 10, 12), (1, 2, 3), (3, 2, 4), (2, 1, 5), (3, 4, 6), (4, 5, 6), (1, 3, 7), (3, 6, 7), (5, 1, 8), (1, 7, 8), (8, 7, 9), (7, 6, 9), (5, 8, 10), (8, 9, 10), (9, 0, 10), (4, 2, 11), (2, 5, 11), (5, 4, 11), (6, 5, 12), (0, 9, 12), (9, 6, 12), (10, 0, 12)])
_uv = me_top_hull_14_004.uv_layers.new(name='UVMap')
_uv.uv.foreach_set('vector', [0.0, 0.0, 0.0, 0.3473, 0.0, 0.0, 1.0, 1.0, 1.0, 0.03788, 0.9999, 0.9999, 0.9999, 0.9999, 1.0, 0.03788, 0.9999, 9.726e-05, 1.0, 0.03788, 1.0, 1.0, 0.0, 0.0, 0.9999, 0.9999, 0.9999, 9.726e-05, 0.01087, 0.0, 0.9999, 9.726e-05, 0.0, 0.0, 0.01087, 0.0, 1.0, 1.0, 0.9999, 0.9999, 0.7084, 0.9999, 0.9999, 0.9999, 0.01087, 0.0, 0.7084, 0.9999, 0.0, 0.0, 1.0, 1.0, 0.7085, 0.9999, 1.0, 1.0, 0.7084, 0.9999, 0.7085, 0.9999, 0.7085, 0.9999, 0.7084, 0.9999, 0.01087, 0.3586, 0.7084, 0.9999, 0.01087, 0.0, 0.01087, 0.3586, 0.0, 0.0, 0.7085, 0.9999, 0.0, 0.3473, 0.7085, 0.9999, 0.01087, 0.3586, 0.0, 0.3473, 0.01087, 0.3586, 0.003621, 0.3511, 0.0, 0.3473, 0.9999, 9.726e-05, 1.0, 0.03788, 0.9999, 0.0001965, 1.0, 0.03788, 0.0, 0.0, 0.9999, 0.0001965, 0.0, 0.0, 0.9999, 9.726e-05, 0.9999, 0.0001965, 0.01087, 0.0, 0.0, 0.0, 0.0, 0.0, 0.003621, 0.3511, 0.01087, 0.3586, 0.0, 0.0, 0.01087, 0.3586, 0.01087, 0.0, 0.0, 0.0, 0.0, 0.3473, 0.003621, 0.3511, 0.0, 0.0])
me_top_hull_14_004.use_remesh_preserve_volume = False
me_top_hull_14_004.use_remesh_preserve_attributes = False
me_top_hull_14_004.use_mirror_vertex_groups = False
me_top_hull_14_004.update()
me_top_hull_15_003 = bpy.data.meshes.new('Top_hull_15.003')
me_top_hull_15_003.from_pydata([(1.021, 0.4782, 0.09561), (1.57, 1.001, 0.1621), (1.563, 0.7489, 0.1426), (1.568, 1.001, 0.02718), (1.019, 1.001, 0.1621), (1.019, 1.001, 0.02718), (1.295, 0.5186, 0.04602), (1.294, 0.5185, 0.1423), (1.019, 0.4783, 0.02718), (1.019, 0.4782, 0.1621), (1.562, 0.7475, 0.04626)], [], [(6, 3, 10), (1, 2, 3), (2, 1, 4), (1, 3, 4), (4, 3, 5), (5, 3, 6), (2, 4, 7), (0, 6, 7), (6, 2, 7), (4, 5, 8), (6, 0, 8), (5, 6, 8), (0, 7, 9), (7, 4, 9), (8, 0, 9), (4, 8, 9), (3, 2, 10), (2, 6, 10)])
_uv = me_top_hull_15_003.uv_layers.new(name='UVMap')
_uv.uv.foreach_set('vector', [0.3899, 0.0002946, 0.9965, 1.0, 0.9965, 0.7053, 1.0, 1.0, 1.0, 0.709, 0.9965, 1.0, 1.0, 0.709, 1.0, 1.0, 0.0, 1.0, 1.0, 1.0, 0.9965, 1.0, 0.0, 1.0, 0.0, 1.0, 0.9965, 1.0, 0.0, 1.0, 0.0, 1.0, 0.9965, 1.0, 0.3899, 0.0002946, 1.0, 0.709, 0.0, 1.0, 0.3897, 9.756e-05, 0.003622, 0.0, 0.3899, 0.0002946, 0.3897, 9.756e-05, 0.3899, 0.0002946, 1.0, 0.709, 0.3897, 9.756e-05, 0.0, 1.0, 0.0, 1.0, 0.0, 0.0002946, 0.3899, 0.0002946, 0.003622, 0.0, 0.0, 0.0002946, 0.0, 1.0, 0.3899, 0.0002946, 0.0, 0.0002946, 0.003622, 0.0, 0.3897, 9.756e-05, 0.0, 0.0, 0.3897, 9.756e-05, 0.0, 1.0, 0.0, 0.0, 0.0, 0.0002946, 0.003622, 0.0, 0.0, 0.0, 0.0, 1.0, 0.0, 0.0002946, 0.0, 0.0, 0.9965, 1.0, 1.0, 0.709, 0.9965, 0.7053, 1.0, 0.709, 0.3899, 0.0002946, 0.9965, 0.7053])
me_top_hull_15_003.use_remesh_preserve_volume = False
me_top_hull_15_003.use_remesh_preserve_attributes = False
me_top_hull_15_003.use_mirror_vertex_groups = False
me_top_hull_15_003.update()
me_top_hull_16_003 = bpy.data.meshes.new('Top_hull_16.003')
me_top_hull_16_003.from_pydata([(2.045, 1.001, 0.1621), (1.562, 0.7489, 0.04626), (1.562, 0.7489, 0.09509), (2.045, 0.4783, 0.02718), (1.795, 0.481, 0.1413), (2.045, 1.001, 0.02718), (1.57, 1.001, 0.1621), (2.045, 0.4783, 0.1621), (1.568, 1.001, 0.02718), (1.795, 0.481, 0.04502), (1.563, 0.7503, 0.1426)], [], [(4, 6, 10), (3, 1, 5), (0, 3, 5), (4, 0, 6), (0, 5, 6), (3, 0, 7), (0, 4, 7), (4, 3, 7), (1, 2, 8), (5, 1, 8), (2, 6, 8), (6, 5, 8), (2, 1, 9), (1, 3, 9), (3, 4, 9), (4, 2, 9), (2, 4, 10), (6, 2, 10)])
_uv = me_top_hull_16_003.uv_layers.new(name='UVMap')
_uv.uv.foreach_set('vector', [0.0, 0.6733, 1.0, 0.004112, 0.7126, 0.004112, 0.0, 1.0, 0.7089, 0.0, 1.0, 1.0, 0.9999, 1.0, 0.0, 1.0, 1.0, 1.0, 0.0, 0.6733, 0.9999, 1.0, 1.0, 0.004112, 0.9999, 1.0, 1.0, 1.0, 1.0, 0.004112, 0.0, 1.0, 0.9999, 1.0, 0.0, 1.0, 0.9999, 1.0, 0.0, 0.6733, 0.0, 1.0, 0.0, 0.6733, 0.0, 1.0, 0.0, 1.0, 0.7089, 0.0, 0.7089, 0.0, 1.0, 0.0, 1.0, 1.0, 0.7089, 0.0, 1.0, 0.0, 0.7089, 0.0, 1.0, 0.004112, 1.0, 0.0, 1.0, 0.004112, 1.0, 1.0, 1.0, 0.0, 0.7089, 0.0, 0.7089, 0.0, 0.0, 0.6731, 0.7089, 0.0, 0.0, 1.0, 0.0, 0.6731, 0.0, 1.0, 0.0, 0.6733, 0.0, 0.6731, 0.0, 0.6733, 0.7089, 0.0, 0.0, 0.6731, 0.7089, 0.0, 0.0, 0.6733, 0.7126, 0.004112, 1.0, 0.004112, 0.7089, 0.0, 0.7126, 0.004112])
me_top_hull_16_003.use_remesh_preserve_volume = False
me_top_hull_16_003.use_remesh_preserve_attributes = False
me_top_hull_16_003.use_mirror_vertex_groups = False
me_top_hull_16_003.update()
me_top_hull_19_003 = bpy.data.meshes.new('Top_hull_19.003')
me_top_hull_19_003.from_pydata([(1.493, -0.347, 0.02718), (1.629, -0.02567, 0.1621), (1.019, -0.2348, 0.1621), (1.019, -0.0257, 0.02718), (1.629, -0.02567, 0.02865), (1.019, -0.02567, 0.1621), (1.019, -0.2396, 0.02726), (1.492, -0.3469, 0.1621), (1.632, -0.1034, 0.02812), (1.629, -0.1094, 0.1621)], [], [(3, 1, 4), (0, 3, 4, 8), (2, 1, 5), (3, 2, 5), (1, 3, 5), (3, 0, 6), (2, 3, 6), (1, 2, 7, 9), (7, 2, 6), (0, 7, 6), (7, 0, 8, 4, 1, 9)])
_uv = me_top_hull_19_003.uv_layers.new(name='UVMap')
_uv.uv.foreach_set('vector', [0.000195, 0.9999, 0.9996, 0.9593, 0.9998, 0.9546, 0.7758, 0.01248, 0.000195, 0.9999, 0.9998, 0.9546, 0.8878, 0.4836, 0.0, 0.01174, 0.9996, 0.9593, 0.0, 1.0, 0.000195, 0.9999, 0.0, 0.01174, 0.0, 1.0, 0.9996, 0.9593, 0.000195, 0.9999, 0.0, 1.0, 0.000195, 0.9999, 0.7758, 0.01248, 0.0003103, 0.0, 0.0, 0.01174, 0.000195, 0.9999, 0.0003103, 0.0, 0.9996, 0.9593, 0.0, 0.01174, 0.7755, 0.01174, 0.8876, 0.4855, 0.7755, 0.01174, 0.0, 0.01174, 0.0003103, 0.0, 0.7758, 0.01248, 0.7755, 0.01174, 0.0003103, 0.0, 0.7755, 0.01174, 0.7758, 0.01248, 0.8878, 0.4836, 0.9998, 0.9546, 0.9996, 0.9593, 0.8876, 0.4855])
me_top_hull_19_003.use_remesh_preserve_volume = False
me_top_hull_19_003.use_remesh_preserve_attributes = False
me_top_hull_19_003.use_mirror_vertex_groups = False
me_top_hull_19_003.update()
me_top_hull_6_013 = bpy.data.meshes.new('Top_hull_6.013')
me_top_hull_6_013.from_pydata([(2.045, -0.634, 0.02718), (2.045, -1.001, 0.1621), (2.045, -1.001, 0.02718), (2.039, -0.6521, 0.1621), (1.697, -1.001, 0.1621), (1.697, -1.001, 0.02718), (1.697, -0.8153, 0.02718), (1.692, -0.826, 0.1621)], [], [(3, 1, 2, 0), (5, 6, 0, 2), (4, 5, 2, 1), (7, 3, 0, 6), (3, 7, 4, 1)])
_uv = me_top_hull_6_013.uv_layers.new(name='UVMap')
_uv.uv.foreach_set('vector', [1.0, 0.9507, 1.0, 9.811e-05, 1.0, 9.811e-05, 1.0, 1.0, 0.75, 9.811e-05, 0.75, 1.0, 1.0, 1.0, 1.0, 9.811e-05, 0.75, 9.811e-05, 0.75, 9.811e-05, 1.0, 9.811e-05, 1.0, 9.811e-05, 0.75, 0.963, 1.0, 0.9507, 1.0, 1.0, 0.75, 1.0, 1.0, 0.9507, 0.75, 0.963, 0.75, 9.811e-05, 1.0, 9.811e-05])
me_top_hull_6_013.use_remesh_preserve_volume = False
me_top_hull_6_013.use_remesh_preserve_attributes = False
me_top_hull_6_013.use_mirror_vertex_groups = False
me_top_hull_6_013.update()
me_top_hull_6_014 = bpy.data.meshes.new('Top_hull_6.014')
me_top_hull_6_014.from_pydata([(1.514, -1.001, 0.1621), (1.697, -1.001, 0.1621), (1.514, -1.001, 0.02718), (1.697, -1.001, 0.02718), (1.697, -0.8124, 0.02718), (1.514, -0.6056, 0.02718), (1.511, -0.6146, 0.1621), (1.692, -0.826, 0.1621)], [], [(6, 7, 4, 5), (0, 2, 3, 1), (2, 5, 4, 3), (7, 6, 0, 1)])
_uv = me_top_hull_6_014.uv_layers.new(name='UVMap')
_uv.uv.foreach_set('vector', [0.5, 0.9753, 0.75, 0.963, 0.75, 1.0, 0.5, 1.0, 0.5, 9.811e-05, 0.5, 9.811e-05, 0.75, 9.811e-05, 0.75, 9.811e-05, 0.5, 9.811e-05, 0.5, 1.0, 0.75, 1.0, 0.75, 9.811e-05, 0.75, 0.963, 0.5, 0.9753, 0.5, 9.811e-05, 0.75, 9.811e-05])
me_top_hull_6_014.use_remesh_preserve_volume = False
me_top_hull_6_014.use_remesh_preserve_attributes = False
me_top_hull_6_014.use_mirror_vertex_groups = False
me_top_hull_6_014.update()
me_top_hull_6_015 = bpy.data.meshes.new('Top_hull_6.015')
me_top_hull_6_015.from_pydata([(1.261, -1.001, 0.1621), (1.514, -1.001, 0.1621), (1.261, -1.001, 0.02718), (1.514, -1.001, 0.02718), (1.514, -0.6056, 0.02718), (1.261, -0.7225, 0.02718), (1.259, -0.7271, 0.1621), (1.511, -0.6146, 0.1621)], [], [(6, 7, 4, 5), (0, 2, 3, 1), (2, 5, 4, 3), (7, 6, 0, 1)])
_uv = me_top_hull_6_015.uv_layers.new(name='UVMap')
_uv.uv.foreach_set('vector', [0.25, 0.9877, 0.5, 0.9753, 0.5, 1.0, 0.2501, 1.0, 0.25, 9.811e-05, 0.2501, 9.811e-05, 0.5, 9.811e-05, 0.5, 9.811e-05, 0.2501, 9.811e-05, 0.2501, 1.0, 0.5, 1.0, 0.5, 9.811e-05, 0.5, 0.9753, 0.25, 0.9877, 0.25, 9.811e-05, 0.5, 9.811e-05])
me_top_hull_6_015.use_remesh_preserve_volume = False
me_top_hull_6_015.use_remesh_preserve_attributes = False
me_top_hull_6_015.use_mirror_vertex_groups = False
me_top_hull_6_015.update()
me_top_hull_6_016 = bpy.data.meshes.new('Top_hull_6.016')
me_top_hull_6_016.from_pydata([(2.045, -0.8123, 0.02718), (2.039, -0.8378, 0.1621), (2.045, -0.8197, 0.02718), (2.045, -0.8197, 0.1621), (1.692, -1.012, 0.1621), (1.697, -1.001, 0.02718), (1.675, -0.8197, 0.02865), (1.675, -0.8197, 0.1621)], [], [(3, 1, 2, 0), (5, 6, 0, 2), (4, 5, 2, 1), (7, 3, 0, 6), (3, 7, 4, 1)])
_uv = me_top_hull_6_016.uv_layers.new(name='UVMap')
_uv.uv.foreach_set('vector', [1.0, 0.9507, 1.0, 9.811e-05, 1.0, 9.811e-05, 1.0, 1.0, 0.75, 9.811e-05, 0.75, 1.0, 1.0, 1.0, 1.0, 9.811e-05, 0.75, 9.811e-05, 0.75, 9.811e-05, 1.0, 9.811e-05, 1.0, 9.811e-05, 0.75, 0.963, 1.0, 0.9507, 1.0, 1.0, 0.75, 1.0, 1.0, 0.9507, 0.75, 0.963, 0.75, 9.811e-05, 1.0, 9.811e-05])
me_top_hull_6_016.use_remesh_preserve_volume = False
me_top_hull_6_016.use_remesh_preserve_attributes = False
me_top_hull_6_016.use_mirror_vertex_groups = False
me_top_hull_6_016.update()
me_cube_005 = bpy.data.meshes.new('Cube.005')
me_cube_005.from_pydata([(0.0, 0.05, -0.05), (0.0, 0.05, 0.05), (0.03536, 0.03536, -0.05), (0.03536, 0.03536, 0.05), (0.05, 0.0, -0.05), (0.05, 0.0, 0.05), (0.03536, -0.03536, -0.05), (0.03536, -0.03536, 0.05), (0.0, -0.05, -0.05), (0.0, -0.05, 0.05), (-0.03536, -0.03536, -0.05), (-0.03536, -0.03536, 0.05), (-0.05, 0.0, -0.05), (-0.05, 0.0, 0.05), (-0.03536, 0.03536, -0.05), (-0.03536, 0.03536, 0.05)], [], [(0, 1, 3, 2), (2, 3, 5, 4), (4, 5, 7, 6), (6, 7, 9, 8), (8, 9, 11, 10), (10, 11, 13, 12), (3, 1, 15, 13, 11, 9, 7, 5), (12, 13, 15, 14), (14, 15, 1, 0), (0, 2, 4, 6, 8, 10, 12, 14)])
_uv = me_cube_005.uv_layers.new(name='UVMap')
_uv.uv.foreach_set('vector', [1.0, 0.5, 1.0, 1.0, 0.875, 1.0, 0.875, 0.5, 0.875, 0.5, 0.875, 1.0, 0.75, 1.0, 0.75, 0.5, 0.75, 0.5, 0.75, 1.0, 0.625, 1.0, 0.625, 0.5, 0.625, 0.5, 0.625, 1.0, 0.5, 1.0, 0.5, 0.5, 0.5, 0.5, 0.5, 1.0, 0.375, 1.0, 0.375, 0.5, 0.375, 0.5, 0.375, 1.0, 0.25, 1.0, 0.25, 0.5, 0.4197, 0.4197, 0.25, 0.49, 0.08029, 0.4197, 0.01, 0.25, 0.08029, 0.08029, 0.25, 0.01, 0.4197, 0.08029, 0.49, 0.25, 0.25, 0.5, 0.25, 1.0, 0.125, 1.0, 0.125, 0.5, 0.125, 0.5, 0.125, 1.0, 0.0, 1.0, 0.0, 0.5, 0.75, 0.49, 0.9197, 0.4197, 0.99, 0.25, 0.9197, 0.08029, 0.75, 0.01, 0.5803, 0.08029, 0.51, 0.25, 0.5803, 0.4197])
me_cube_005.use_remesh_fix_poles = True
me_cube_005.use_remesh_preserve_attributes = False
me_cube_005.use_mirror_vertex_groups = False
me_cube_005.update()
me_top_hull_10_000 = bpy.data.meshes.new('Top_hull_10.000')
me_top_hull_10_000.from_pydata([(0.8523, 0.6911, 0.02717), (0.8523, 0.6911, 0.1621), (1.019, 0.6207, 0.02717), (1.019, 0.6207, 0.1621), (0.7224, 0.2148, 0.02812), (0.7224, 0.2148, 0.1604), (1.019, -0.634, 0.02718), (1.019, -0.634, 0.1621)], [], [(0, 2, 6, 4), (3, 1, 5, 7), (5, 4, 6), (5, 6, 7), (2, 3, 7, 6), (1, 0, 4, 5)])
_uv = me_top_hull_10_000.uv_layers.new(name='UVMap')
_uv.uv.foreach_set('vector', [0.185, 0.0, 0.0, 1.0, 0.0, 1.0, 0.185, 0.0, 0.0, 1.0, 0.0, 0.01018, 0.0, 0.01018, 0.0, 1.0, 0.0, 0.01018, 0.0, 0.01018, 0.0, 1.0, 0.0, 0.01018, 0.0, 1.0, 0.0, 1.0, 0.0, 1.0, 0.0, 1.0, 0.0, 1.0, 0.0, 1.0, 0.185, 0.0, 0.185, 0.0, 0.185, 0.0, 0.185, 0.0])
me_top_hull_10_000.use_remesh_preserve_volume = False
me_top_hull_10_000.use_remesh_preserve_attributes = False
me_top_hull_10_000.use_mirror_vertex_groups = False
me_top_hull_10_000.update()
me_top_hull_3_000 = bpy.data.meshes.new('Top_hull_3.000')
me_top_hull_3_000.from_pydata([(0.04358, 0.5865, 0.02717), (0.04358, 0.5865, 0.1621), (0.3098, 0.5865, 0.1621), (0.3098, 0.5865, 0.02717), (0.04358, -0.3116, 0.02717), (0.04358, -0.3116, 0.1621), (0.7224, 0.2148, 0.1604), (0.7224, 0.2148, 0.02812), (0.4238, -0.3114, 0.02812), (0.4238, -0.3114, 0.1604), (0.6047, -0.2519, 0.1604), (0.6047, -0.2519, 0.02812), (0.7224, 0.2148, 0.1604), (0.7224, 0.2148, 0.02812)], [], [(0, 3, 7, 4), (1, 0, 4, 5), (6, 5, 9, 10), (2, 1, 5, 6), (3, 2, 6, 7), (9, 8, 10), (10, 8, 11), (4, 7, 11, 8), (5, 4, 8, 9), (7, 6, 12, 13)])
_uv = me_top_hull_3_000.uv_layers.new(name='UVMap')
_uv.uv.foreach_set('vector', [0.0, 0.0, 0.3382, 0.0, 0.3382, 0.0, 0.0, 0.0, 0.0, 0.0, 0.0, 0.0, 0.0, 0.0, 0.0, 0.0, 0.3382, 0.0, 0.0, 0.0, 0.0, 0.0, 0.3382, 0.0, 0.3382, 0.0, 0.0, 0.0, 0.0, 0.0, 0.3382, 0.0, 0.3382, 0.0, 0.3382, 0.0, 0.3382, 0.0, 0.3382, 0.0, 0.0, 0.0, 0.0, 0.0, 0.3382, 0.0, 0.3382, 0.0, 0.0, 0.0, 0.3382, 0.0, 0.0, 0.0, 0.3382, 0.0, 0.3382, 0.0, 0.0, 0.0, 0.0, 0.0, 0.0, 0.0, 0.0, 0.0, 0.0, 0.0, 0.3382, 0.0, 0.3382, 0.0, 0.3382, 0.0, 0.3382, 0.0])
me_top_hull_3_000.use_remesh_preserve_volume = False
me_top_hull_3_000.use_remesh_preserve_attributes = False
me_top_hull_3_000.use_mirror_vertex_groups = False
me_top_hull_3_000.update()
me_top_hull_3_001 = bpy.data.meshes.new('Top_hull_3.001')
me_top_hull_3_001.from_pydata([(0.7224, 0.2148, 0.1604), (0.7224, 0.2148, 0.02812), (0.6047, -0.2519, 0.1604), (0.6047, -0.2519, 0.02812), (0.7224, 0.2148, 0.1604), (0.7747, -0.3378, 0.1604), (0.7224, 0.2148, 0.02812), (0.7747, -0.3378, 0.02812), (0.7224, 0.2148, 0.1604), (0.8856, -0.2524, 0.1614), (0.7224, 0.2148, 0.02812), (0.8857, -0.2524, 0.0276)], [], [(0, 2, 5, 4), (3, 1, 6, 7), (2, 3, 7, 5), (10, 8, 9, 11), (4, 5, 9, 8), (7, 6, 10, 11), (6, 4, 8, 10)])
_uv = me_top_hull_3_001.uv_layers.new(name='UVMap')
_uv.uv.foreach_set('vector', [0.3382, 0.0, 0.3382, 0.0, 0.3382, 0.0, 0.3382, 0.0, 0.3382, 0.0, 0.3382, 0.0, 0.3382, 0.0, 0.3382, 0.0, 0.3382, 0.0, 0.3382, 0.0, 0.3382, 0.0, 0.3382, 0.0, 0.3382, 0.0, 0.3382, 0.0, 0.3382, 0.0, 0.3382, 0.0, 0.3382, 0.0, 0.3382, 0.0, 0.3382, 0.0, 0.3382, 0.0, 0.3382, 0.0, 0.3382, 0.0, 0.3382, 0.0, 0.3382, 0.0, 0.0, 0.0, 0.0, 0.0, 0.0, 0.0, 0.0, 0.0])
me_top_hull_3_001.use_remesh_preserve_volume = False
me_top_hull_3_001.use_remesh_preserve_attributes = False
me_top_hull_3_001.use_mirror_vertex_groups = False
me_top_hull_3_001.update()
me_top_hull_3_002 = bpy.data.meshes.new('Top_hull_3.002')
me_top_hull_3_002.from_pydata([(0.7747, -0.3378, 0.1604), (0.7747, -0.3378, 0.02812), (0.8856, -0.2524, 0.1614), (0.8857, -0.2524, 0.0276), (0.8338, -0.5157, 0.1604), (0.8338, -0.5157, 0.02812), (1.019, -0.634, 0.1621), (1.019, -0.634, 0.02718)], [], [(1, 3, 7, 5), (3, 2, 6, 7), (0, 1, 5, 4), (2, 0, 4, 6)])
_uv = me_top_hull_3_002.uv_layers.new(name='UVMap')
_uv.uv.foreach_set('vector', [0.3382, 0.0, 0.3382, 0.0, 0.3382, 0.0, 0.3382, 0.0, 0.3382, 0.0, 0.3382, 0.0, 0.3382, 0.0, 0.3382, 0.0, 0.3382, 0.0, 0.3382, 0.0, 0.3382, 0.0, 0.3382, 0.0, 0.3382, 0.0, 0.3382, 0.0, 0.3382, 0.0, 0.3382, 0.0])
me_top_hull_3_002.use_remesh_preserve_volume = False
me_top_hull_3_002.use_remesh_preserve_attributes = False
me_top_hull_3_002.use_mirror_vertex_groups = False
me_top_hull_3_002.update()
me_top_hull_3_003 = bpy.data.meshes.new('Top_hull_3.003')
me_top_hull_3_003.from_pydata([(0.8338, -0.5157, 0.1604), (0.8338, -0.5157, 0.02812), (1.019, -0.634, 0.1621), (1.019, -0.634, 0.02718), (0.5445, -1.0, 0.1604), (0.5329, -1.009, 0.02086), (1.019, -1.001, 0.1621), (1.019, -1.001, 0.02718)], [], [(1, 3, 7, 5), (4, 5, 7, 6), (2, 0, 4, 6), (3, 2, 6, 7)])
_uv = me_top_hull_3_003.uv_layers.new(name='UVMap')
_uv.uv.foreach_set('vector', [0.3382, 0.0, 0.3382, 0.0, 0.3382, 0.0, 0.3382, 0.0, 0.3382, 0.0, 0.3382, 0.0, 0.3382, 0.0, 0.3382, 0.0, 0.3382, 0.0, 0.3382, 0.0, 0.3382, 0.0, 0.3382, 0.0, 0.3382, 0.0, 0.3382, 0.0, 0.3382, 0.0, 0.3382, 0.0])
me_top_hull_3_003.use_remesh_preserve_volume = False
me_top_hull_3_003.use_remesh_preserve_attributes = False
me_top_hull_3_003.use_mirror_vertex_groups = False
me_top_hull_3_003.update()
me_top_hull_3_004 = bpy.data.meshes.new('Top_hull_3.004')
me_top_hull_3_004.from_pydata([(0.721, -0.705, 0.1599), (0.721, -0.705, 0.02765), (0.5445, -1.0, 0.1604), (0.5329, -1.009, 0.02086), (0.4739, -0.7221, 0.1604), (0.4739, -0.7221, 0.02812), (0.04453, -1.0, 0.1604), (0.04453, -1.0, 0.02812)], [], [(3, 2, 6, 7), (0, 1, 5, 4), (1, 3, 7, 5), (2, 0, 4, 6)])
_uv = me_top_hull_3_004.uv_layers.new(name='UVMap')
_uv.uv.foreach_set('vector', [0.3382, 0.0, 0.3382, 0.0, 0.3382, 0.0, 0.3382, 0.0, 0.0, 0.0, 0.0, 0.0, 0.0, 0.0, 0.0, 0.0, 0.3382, 0.0, 0.3382, 0.0, 0.3382, 0.0, 0.3382, 0.0, 0.3382, 0.0, 0.3382, 0.0, 0.3382, 0.0, 0.3382, 0.0])
me_top_hull_3_004.use_remesh_preserve_volume = False
me_top_hull_3_004.use_remesh_preserve_attributes = False
me_top_hull_3_004.use_mirror_vertex_groups = False
me_top_hull_3_004.update()
me_top_hull_3_005 = bpy.data.meshes.new('Top_hull_3.005')
me_top_hull_3_005.from_pydata([(0.4739, -0.7221, 0.1604), (0.4739, -0.7221, 0.02812), (0.04453, -1.0, 0.1604), (0.04453, -1.0, 0.02812), (0.3497, -0.5777, 0.1604), (0.3497, -0.5777, 0.02812), (0.04453, -0.5, 0.1604), (0.04453, -0.5, 0.02812)], [], [(0, 1, 5, 4), (2, 0, 4, 6), (3, 2, 6, 7), (1, 3, 7, 5)])
_uv = me_top_hull_3_005.uv_layers.new(name='UVMap')
_uv.uv.foreach_set('vector', [0.0, 0.0, 0.0, 0.0, 0.0, 0.0, 0.0, 0.0, 0.3382, 0.0, 0.3382, 0.0, 0.3382, 0.0, 0.3382, 0.0, 0.3382, 0.0, 0.3382, 0.0, 0.3382, 0.0, 0.3382, 0.0, 0.3382, 0.0, 0.3382, 0.0, 0.3382, 0.0, 0.3382, 0.0])
me_top_hull_3_005.use_remesh_preserve_volume = False
me_top_hull_3_005.use_remesh_preserve_attributes = False
me_top_hull_3_005.use_mirror_vertex_groups = False
me_top_hull_3_005.update()
me_top_hull_3_006 = bpy.data.meshes.new('Top_hull_3.006')
me_top_hull_3_006.from_pydata([(0.3497, -0.5777, 0.1604), (0.3497, -0.5777, 0.02812), (0.04453, -0.5, 0.1604), (0.04453, -0.5, 0.02812), (0.4238, -0.3114, 0.1604), (0.4238, -0.3114, 0.02812), (0.04358, -0.3116, 0.1621), (0.04358, -0.3116, 0.02717)], [], [(0, 1, 5, 4), (4, 5, 7, 6), (2, 0, 4, 6), (3, 2, 6, 7), (1, 3, 7, 5)])
_uv = me_top_hull_3_006.uv_layers.new(name='UVMap')
_uv.uv.foreach_set('vector', [0.0, 0.0, 0.0, 0.0, 0.0, 0.0, 0.0, 0.0, 0.3382, 0.0, 0.3382, 0.0, 0.3382, 0.0, 0.3382, 0.0, 0.3382, 0.0, 0.3382, 0.0, 0.3382, 0.0, 0.3382, 0.0, 0.3382, 0.0, 0.3382, 0.0, 0.3382, 0.0, 0.3382, 0.0, 0.3382, 0.0, 0.3382, 0.0, 0.3382, 0.0, 0.3382, 0.0])
me_top_hull_3_006.use_remesh_preserve_volume = False
me_top_hull_3_006.use_remesh_preserve_attributes = False
me_top_hull_3_006.use_mirror_vertex_groups = False
me_top_hull_3_006.update()

# ---- objects
ob_top = bpy.data.objects.new('Top', me_cube_001)
ob_cube_block = bpy.data.objects.new('Cube Block', me_cube_002)
ob_triangle_block = bpy.data.objects.new('Triangle Block', me_plane)
ob_cylinder_block = bpy.data.objects.new('Cylinder Block', me_cylinder)
ob_star_block = bpy.data.objects.new('Star Block', me_icosphere)
ob_bottom = bpy.data.objects.new('Bottom', me_plane_002)
ob_hinges = bpy.data.objects.new('Hinges', me_plane_005)
ob_bottom_hull_1 = bpy.data.objects.new('Bottom_hull_1', me_bottom_hull_1)
ob_bottom_hull_2 = bpy.data.objects.new('Bottom_hull_2', me_bottom_hull_2)
ob_bottom_hull_3 = bpy.data.objects.new('Bottom_hull_3', me_bottom_hull_3)
ob_bottom_hull_4 = bpy.data.objects.new('Bottom_hull_4', me_bottom_hull_4)
ob_bottom_hull_5 = bpy.data.objects.new('Bottom_hull_5', me_bottom_hull_5)
ob_bottom_hull_6 = bpy.data.objects.new('Bottom_hull_6', me_bottom_hull_6)
ob_bottom_hull_7 = bpy.data.objects.new('Bottom_hull_7', me_bottom_hull_7)
ob_bottom_hull_8 = bpy.data.objects.new('Bottom_hull_8', me_bottom_hull_8)
ob_bottom_hull_9 = bpy.data.objects.new('Bottom_hull_9', me_bottom_hull_9)
ob_hingestop = bpy.data.objects.new('HingesTop', me_cube_000)
ob_stands = bpy.data.objects.new('Stands', me_cube_003)
ob_top_hull_3 = bpy.data.objects.new('Top_hull_3', me_top_hull_3_012)
ob_top_hull_6 = bpy.data.objects.new('Top_hull_6', me_top_hull_6_012)
ob_top_hull_9 = bpy.data.objects.new('Top_hull_9', me_top_hull_9_005)
ob_top_hull_10 = bpy.data.objects.new('Top_hull_10', me_top_hull_10_005)
ob_top_hull_11 = bpy.data.objects.new('Top_hull_11', me_top_hull_11_004)
ob_top_hull_12 = bpy.data.objects.new('Top_hull_12', me_top_hull_12_004)
ob_top_hull_13 = bpy.data.objects.new('Top_hull_13', me_top_hull_13_004)
ob_top_hull_14 = bpy.data.objects.new('Top_hull_14', me_top_hull_14_004)
ob_top_hull_15 = bpy.data.objects.new('Top_hull_15', me_top_hull_15_003)
ob_top_hull_16 = bpy.data.objects.new('Top_hull_16', me_top_hull_16_003)
ob_top_hull_19 = bpy.data.objects.new('Top_hull_19', me_top_hull_19_003)
ob_top_hull_6_001 = bpy.data.objects.new('Top_hull_6.001', me_top_hull_6_013)
ob_top_hull_6_002 = bpy.data.objects.new('Top_hull_6.002', me_top_hull_6_014)
ob_top_hull_6_003 = bpy.data.objects.new('Top_hull_6.003', me_top_hull_6_015)
ob_top_hull_6_004 = bpy.data.objects.new('Top_hull_6.004', me_top_hull_6_016)
ob_stands_001 = bpy.data.objects.new('Stands.001', me_cube_005)
ob_top_hull_10_001 = bpy.data.objects.new('Top_hull_10.001', me_top_hull_10_000)
ob_top_hull_3_001 = bpy.data.objects.new('Top_hull_3.001', me_top_hull_3_000)
ob_top_hull_3_002 = bpy.data.objects.new('Top_hull_3.002', me_top_hull_3_001)
ob_top_hull_3_003 = bpy.data.objects.new('Top_hull_3.003', me_top_hull_3_002)
ob_top_hull_3_004 = bpy.data.objects.new('Top_hull_3.004', me_top_hull_3_003)
ob_top_hull_3_005 = bpy.data.objects.new('Top_hull_3.005', me_top_hull_3_004)
ob_top_hull_3_006 = bpy.data.objects.new('Top_hull_3.006', me_top_hull_3_005)
ob_top_hull_3_007 = bpy.data.objects.new('Top_hull_3.007', me_top_hull_3_006)

# ---- transforms, parenting, visibility, modifiers, constraints
ob_top.location = (-1.045, -1.242e-15, -0.1013)
ob_top.lineart.crease_threshold = 0.0
ob_cube_block.location = (0.5, 0.5, 0.02446)
ob_cube_block.rotation_euler = (0.0, -0.0, -0.8606)
ob_cube_block.lineart.crease_threshold = 0.0
ob_triangle_block.location = (-0.4167, 0.5, 0.02419)
ob_triangle_block.rotation_euler = (0.0, -0.0, -0.2679)
ob_triangle_block.lineart.crease_threshold = 0.0
ob_cylinder_block.location = (-0.4585, -0.5, 0.0268)
ob_cylinder_block.rotation_euler = (0.0, -0.0, -0.8606)
ob_cylinder_block.lineart.crease_threshold = 0.0
ob_star_block.location = (0.5021, -0.4765, 0.02341)
ob_star_block.lineart.crease_threshold = 0.0
ob_bottom.location = (0.0, 0.0, -0.9953)
ob_bottom.lineart.crease_threshold = 0.0
ob_hinges.location = (0.0, 0.0, -0.9953)
ob_hinges.lineart.crease_threshold = 0.0
ob_bottom_hull_1.location = (0.0, 0.0, -0.9953)
ob_bottom_hull_1.display_type = 'WIRE'
ob_bottom_hull_1.lineart.crease_threshold = 0.0
ob_bottom_hull_2.location = (0.0, 0.0, -0.9953)
ob_bottom_hull_2.display_type = 'WIRE'
ob_bottom_hull_2.lineart.crease_threshold = 0.0
ob_bottom_hull_3.location = (0.0, 0.0, -0.9953)
ob_bottom_hull_3.display_type = 'WIRE'
ob_bottom_hull_3.lineart.crease_threshold = 0.0
ob_bottom_hull_4.location = (0.0, 0.0, -0.9953)
ob_bottom_hull_4.display_type = 'WIRE'
ob_bottom_hull_4.lineart.crease_threshold = 0.0
ob_bottom_hull_5.location = (0.0, 0.0, -0.9953)
ob_bottom_hull_5.display_type = 'WIRE'
ob_bottom_hull_5.lineart.crease_threshold = 0.0
ob_bottom_hull_6.location = (0.0, 0.0, -0.9953)
ob_bottom_hull_6.display_type = 'WIRE'
ob_bottom_hull_6.lineart.crease_threshold = 0.0
ob_bottom_hull_7.location = (0.0, 0.0, -0.9953)
ob_bottom_hull_7.display_type = 'WIRE'
ob_bottom_hull_7.lineart.crease_threshold = 0.0
ob_bottom_hull_8.location = (0.0, 0.0, -0.9953)
ob_bottom_hull_8.display_type = 'WIRE'
ob_bottom_hull_8.lineart.crease_threshold = 0.0
ob_bottom_hull_9.location = (0.0, 0.0, -0.9953)
ob_bottom_hull_9.display_type = 'WIRE'
ob_bottom_hull_9.lineart.crease_threshold = 0.0
ob_hingestop.location = (-1.045, -1.242e-15, -0.1013)
ob_hingestop.lineart.crease_threshold = 0.0
ob_stands.location = (0.933, -0.935, -0.05862)
ob_stands.lineart.crease_threshold = 0.0
ob_top_hull_3.location = (-1.045, -1.242e-15, -0.1013)
ob_top_hull_3.display_type = 'WIRE'
ob_top_hull_3.lineart.crease_threshold = 0.0
ob_top_hull_6.location = (-1.045, -1.242e-15, -0.1013)
ob_top_hull_6.display_type = 'WIRE'
ob_top_hull_6.lineart.crease_threshold = 0.0
ob_top_hull_9.location = (-1.045, -1.242e-15, -0.1013)
ob_top_hull_9.display_type = 'WIRE'
ob_top_hull_9.lineart.crease_threshold = 0.0
ob_top_hull_10.location = (-1.045, -1.242e-15, -0.1013)
ob_top_hull_10.display_type = 'WIRE'
ob_top_hull_10.lineart.crease_threshold = 0.0
ob_top_hull_11.location = (-1.045, -1.242e-15, -0.1013)
ob_top_hull_11.display_type = 'WIRE'
ob_top_hull_11.lineart.crease_threshold = 0.0
ob_top_hull_12.location = (-1.045, -1.242e-15, -0.1013)
ob_top_hull_12.display_type = 'WIRE'
ob_top_hull_12.lineart.crease_threshold = 0.0
ob_top_hull_13.location = (-1.045, -1.242e-15, -0.1013)
ob_top_hull_13.display_type = 'WIRE'
ob_top_hull_13.lineart.crease_threshold = 0.0
ob_top_hull_14.location = (-1.045, -1.242e-15, -0.1013)
ob_top_hull_14.display_type = 'WIRE'
ob_top_hull_14.lineart.crease_threshold = 0.0
ob_top_hull_15.location = (-1.045, -1.242e-15, -0.1013)
ob_top_hull_15.display_type = 'WIRE'
ob_top_hull_15.lineart.crease_threshold = 0.0
ob_top_hull_16.location = (-1.045, -1.242e-15, -0.1013)
ob_top_hull_16.display_type = 'WIRE'
ob_top_hull_16.lineart.crease_threshold = 0.0
ob_top_hull_19.location = (-1.045, -1.242e-15, -0.1013)
ob_top_hull_19.display_type = 'WIRE'
ob_top_hull_19.lineart.crease_threshold = 0.0
ob_top_hull_6_001.location = (-1.045, -1.242e-15, -0.1013)
ob_top_hull_6_001.display_type = 'WIRE'
ob_top_hull_6_001.lineart.crease_threshold = 0.0
ob_top_hull_6_002.location = (-1.045, -1.242e-15, -0.1013)
ob_top_hull_6_002.display_type = 'WIRE'
ob_top_hull_6_002.lineart.crease_threshold = 0.0
ob_top_hull_6_003.location = (-1.045, -1.242e-15, -0.1013)
ob_top_hull_6_003.display_type = 'WIRE'
ob_top_hull_6_003.lineart.crease_threshold = 0.0
ob_top_hull_6_004.location = (-1.045, 0.1857, -0.1013)
ob_top_hull_6_004.display_type = 'WIRE'
ob_top_hull_6_004.lineart.crease_threshold = 0.0
ob_stands_001.location = (0.933, 0.9205, -0.05862)
ob_stands_001.lineart.crease_threshold = 0.0
ob_top_hull_10_001.location = (-1.045, -1.242e-15, -0.1013)
ob_top_hull_10_001.display_type = 'WIRE'
ob_top_hull_10_001.lineart.crease_threshold = 0.0
ob_top_hull_3_001.location = (-1.045, -1.242e-15, -0.1013)
ob_top_hull_3_001.display_type = 'WIRE'
ob_top_hull_3_001.lineart.crease_threshold = 0.0
ob_top_hull_3_002.location = (-1.045, -1.242e-15, -0.1013)
ob_top_hull_3_002.display_type = 'WIRE'
ob_top_hull_3_002.lineart.crease_threshold = 0.0
ob_top_hull_3_003.location = (-1.045, -1.242e-15, -0.1013)
ob_top_hull_3_003.display_type = 'WIRE'
ob_top_hull_3_003.lineart.crease_threshold = 0.0
ob_top_hull_3_004.location = (-1.045, -1.242e-15, -0.1013)
ob_top_hull_3_004.display_type = 'WIRE'
ob_top_hull_3_004.lineart.crease_threshold = 0.0
ob_top_hull_3_005.location = (-1.045, -1.242e-15, -0.1013)
ob_top_hull_3_005.display_type = 'WIRE'
ob_top_hull_3_005.lineart.crease_threshold = 0.0
ob_top_hull_3_006.location = (-1.045, -1.242e-15, -0.1013)
ob_top_hull_3_006.display_type = 'WIRE'
ob_top_hull_3_006.lineart.crease_threshold = 0.0
ob_top_hull_3_007.location = (-1.045, -1.242e-15, -0.1013)
ob_top_hull_3_007.display_type = 'WIRE'
ob_top_hull_3_007.lineart.crease_threshold = 0.0

# ---- collection membership
col_collection.objects.link(ob_top)
col_collection.objects.link(ob_cube_block)
col_collection.objects.link(ob_triangle_block)
col_collection.objects.link(ob_cylinder_block)
col_collection.objects.link(ob_star_block)
col_collection.objects.link(ob_bottom)
col_collection.objects.link(ob_hinges)
col_collection.objects.link(ob_bottom_hull_1)
col_collection.objects.link(ob_bottom_hull_2)
col_collection.objects.link(ob_bottom_hull_3)
col_collection.objects.link(ob_bottom_hull_4)
col_collection.objects.link(ob_bottom_hull_5)
col_collection.objects.link(ob_bottom_hull_6)
col_collection.objects.link(ob_bottom_hull_7)
col_collection.objects.link(ob_bottom_hull_8)
col_collection.objects.link(ob_bottom_hull_9)
col_collection.objects.link(ob_hingestop)
col_collection.objects.link(ob_stands)
col_collection.objects.link(ob_top_hull_3)
col_collection.objects.link(ob_top_hull_6)
col_collection.objects.link(ob_top_hull_9)
col_collection.objects.link(ob_top_hull_10)
col_collection.objects.link(ob_top_hull_11)
col_collection.objects.link(ob_top_hull_12)
col_collection.objects.link(ob_top_hull_13)
col_collection.objects.link(ob_top_hull_14)
col_collection.objects.link(ob_top_hull_15)
col_collection.objects.link(ob_top_hull_16)
col_collection.objects.link(ob_top_hull_19)
col_collection.objects.link(ob_top_hull_6_001)
col_collection.objects.link(ob_top_hull_6_002)
col_collection.objects.link(ob_top_hull_6_003)
col_collection.objects.link(ob_top_hull_6_004)
col_collection.objects.link(ob_stands_001)
col_collection.objects.link(ob_top_hull_10_001)
col_collection.objects.link(ob_top_hull_3_001)
col_collection.objects.link(ob_top_hull_3_002)
col_collection.objects.link(ob_top_hull_3_003)
col_collection.objects.link(ob_top_hull_3_004)
col_collection.objects.link(ob_top_hull_3_005)
col_collection.objects.link(ob_top_hull_3_006)
col_collection.objects.link(ob_top_hull_3_007)

# ---- scene / render settings (as saved in the file)
scene.frame_start = 1; scene.frame_end = 250; scene.frame_set(1)
scene.render.engine = 'BLENDER_EEVEE_NEXT'
scene.cycles.use_denoising = False
scene.cycles.samples = 128
scene.cycles.sampling_pattern = 'TABULATED_SOBOL'
scene.cycles.use_adaptive_sampling = False
scene.cycles.use_light_tree = False
scene.view_settings.view_transform = 'Filmic'
bpy.context.view_layer.update()

# ---- added for rendering (the .blend has no active camera and no usable light): camera, sun
cam_auto = bpy.data.cameras.new('AutoCamera')
cam_auto.lens = 50.0
cam_auto.sensor_width = 36.0
cam_auto.clip_end = 1000.0
ob_auto_camera = bpy.data.objects.new('AutoCamera', cam_auto)
scene.collection.objects.link(ob_auto_camera)
ob_auto_camera.location = (2.93212, -3.56552, 1.92376)
ob_auto_camera.rotation_euler = (1.09748, -7.21219e-08, 0.694738)
scene.camera = ob_auto_camera
light_auto_sun = bpy.data.lights.new('AutoSun', 'SUN')
light_auto_sun.energy = 3.0
light_auto_sun.angle = 0.0523599
ob_auto_sun = bpy.data.objects.new('AutoSun', light_auto_sun)
scene.collection.objects.link(ob_auto_sun)
ob_auto_sun.rotation_euler = (0.872665, 0.174533, 0.523599)
bpy.context.view_layer.update()
